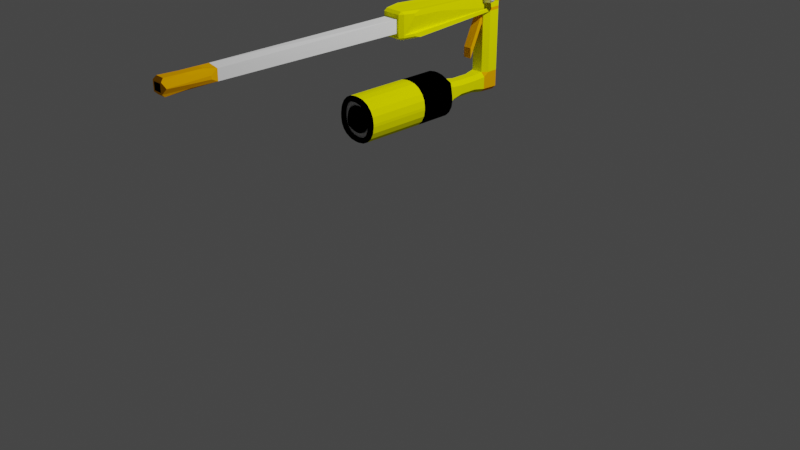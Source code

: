 # Source: not_floppy_blaster.blend  (saved by Blender 3.0.42; exported with 4.5.12 LTS)
import bpy
from mathutils import Matrix  # noqa: F401  (used for matrix-valued properties, if any)

bpy.ops.wm.read_factory_settings(use_empty=True)
scene = bpy.context.scene
scene.name = 'Scene'

# ---- collections
col_collection = bpy.data.collections.new('Collection'); scene.collection.children.link(col_collection)

# ---- materials (node trees are filled in below, after node groups)
mat_gray_plastic = bpy.data.materials.new('Gray Plastic')
mat_gray_plastic.alpha_threshold = 0.0
mat_gray_plastic.use_transparent_shadow = False
mat_gray_plastic.diffuse_color = (1.0, 1.0, 1.0, 1.0)
mat_gray_plastic.roughness = 0.0
mat_gray_plastic.specular_intensity = 0.0
mat_gray_plastic.line_color = (0.0, 0.0, 0.0, 1.0)
mat_yellow_plastic = bpy.data.materials.new('Yellow Plastic')
mat_yellow_plastic.use_transparent_shadow = False
mat_yellow_plastic.diffuse_color = (1.0, 1.0, 0.0, 1.0)
mat_yellow_plastic.roughness = 0.0
mat_yellow_plastic.specular_intensity = 0.0
mat_black_plastic = bpy.data.materials.new('Black Plastic')
mat_black_plastic.use_transparent_shadow = False
mat_black_plastic.diffuse_color = (0.0, 0.0, 0.0, 1.0)
mat_black_plastic.roughness = 0.0
mat_black_plastic.specular_intensity = 0.0
mat_orange_plastic = bpy.data.materials.new('Orange Plastic')
mat_orange_plastic.use_transparent_shadow = False
mat_orange_plastic.diffuse_color = (1.0, 0.4214, 0.0, 1.0)
mat_blue_plastic = bpy.data.materials.new('Blue Plastic')
mat_blue_plastic.use_transparent_shadow = False
mat_blue_plastic.diffuse_color = (0.0, 0.7599, 1.0, 1.0)
mat_blue_plastic.roughness = 0.0
mat_blue_plastic.specular_intensity = 0.0

# ---- material node trees

# ---- world
world_world = bpy.data.worlds.new('World'); scene.world = world_world
world_world.use_nodes = True; world_world.node_tree.nodes.clear()
_N = world_world.node_tree.nodes; _L = world_world.node_tree.links
n0 = _N.new('ShaderNodeOutputWorld'); n0.name = 'World Output'; n0.location = (300, 300)
n1 = _N.new('ShaderNodeBackground'); n1.name = 'Background'; n1.location = (10, 300)
n1.inputs[0].default_value = (0.05088, 0.05088, 0.05088, 1.0)
_L.new(n1.outputs[0], n0.inputs[0])
n0.is_active_output = True
world_world.color = (0.05088, 0.05088, 0.05088)
world_world.use_sun_shadow = False
world_world.sun_shadow_jitter_overblur = 0.0

# ---- cameras
cam_camera = bpy.data.cameras.new('Camera')
cam_camera.clip_end = 100.0
cam_camera.ortho_scale = 7.314

# ---- lights
light_light = bpy.data.lights.new('Light', 'POINT')
light_light.transmission_factor = 0.0
light_light.energy = 1000.0
light_light.shadow_soft_size = 0.1
light_light.shadow_maximum_resolution = 0.006
light_light.use_absolute_resolution = True

# ---- meshes
me_cube = bpy.data.meshes.new('Cube')
me_cube.from_pydata([(-0.08126, -0.01296, 1.31), (0.1157, -0.01296, 1.507), (-0.07162, -0.01296, 1.371), (-0.04364, -0.01296, 1.426), (-6.425e-05, -0.01296, 1.469), (0.05485, -0.01296, 1.497), (0.01803, 0.4344, 1.408), (0.1583, -0.01296, 1.507), (0.3661, -0.01296, 1.299), (0.2225, -0.01296, 1.497), (0.2805, -0.01296, 1.467), (0.3265, -0.01296, 1.421), (0.356, -0.01296, 1.364), (0.2668, 0.4344, 1.408), (0.3661, -0.01296, 1.27), (0.1558, -0.01296, 1.06), (0.3558, -0.01296, 1.205), (0.326, -0.01296, 1.146), (0.2794, -0.01296, 1.1), (0.2208, -0.01296, 1.07), (0.2668, 0.4344, 1.159), (0.1175, -0.01296, 1.06), (-0.08126, -0.01296, 1.258), (0.05605, -0.01296, 1.069), (0.0006537, -0.01296, 1.098), (-0.04331, -0.01296, 1.142), (-0.07154, -0.01296, 1.197), (0.01803, 0.4344, 1.159), (0.01567, 0.4344, 1.405), (-0.08126, 0.3582, 1.31), (0.1157, 0.3582, 1.507), (0.01984, 0.4344, 1.41), (-0.07162, 0.3582, 1.371), (0.01714, 0.4344, 1.407), (-0.04364, 0.3582, 1.426), (0.01864, 0.4344, 1.408), (-6.473e-05, 0.3582, 1.469), (0.01824, 0.4344, 1.407), (0.05485, 0.3582, 1.497), (0.01826, 0.4344, 1.408), (0.265, 0.4344, 1.409), (0.1583, 0.3582, 1.507), (0.3661, 0.3582, 1.299), (0.2677, 0.4344, 1.407), (0.2225, 0.3582, 1.497), (0.2669, 0.4344, 1.408), (0.2805, 0.3582, 1.467), (0.2665, 0.4344, 1.406), (0.3265, 0.3582, 1.421), (0.2651, 0.4344, 1.407), (0.356, 0.3582, 1.364), (0.2662, 0.4344, 1.408), (0.2676, 0.4344, 1.16), (0.3661, 0.3582, 1.27), (0.1558, 0.3582, 1.06), (0.2653, 0.4344, 1.158), (0.3558, 0.3582, 1.205), (0.2661, 0.4344, 1.159), (0.326, 0.3582, 1.146), (0.2649, 0.4344, 1.159), (0.2794, 0.3582, 1.1), (0.2665, 0.4344, 1.161), (0.2208, 0.3582, 1.07), (0.267, 0.4344, 1.159), (0.01958, 0.4344, 1.157), (0.1175, 0.3582, 1.06), (-0.08126, 0.3582, 1.258), (0.0157, 0.4344, 1.161), (0.05605, 0.3582, 1.069), (0.01816, 0.4344, 1.159), (0.0006531, 0.3582, 1.098), (0.01829, 0.4344, 1.16), (-0.04331, 0.3582, 1.142), (0.01879, 0.4344, 1.159), (-0.07154, 0.3582, 1.197), (0.01724, 0.4344, 1.159), (0.1181, -0.6895, 1.477), (0.1157, -0.6595, 1.507), (-0.05128, -0.6895, 1.308), (-0.08126, -0.6595, 1.31), (0.06423, -0.6895, 1.469), (0.05485, -0.6595, 1.497), (0.01778, -0.6895, 1.445), (-6.342e-05, -0.6595, 1.469), (-0.01908, -0.6895, 1.408), (-0.04364, -0.6595, 1.426), (-0.04275, -0.6895, 1.362), (-0.07162, -0.6595, 1.371), (0.3362, -0.6895, 1.297), (0.3661, -0.6595, 1.299), (0.156, -0.6895, 1.477), (0.1583, -0.6595, 1.507), (0.3271, -0.6895, 1.354), (0.356, -0.6595, 1.364), (0.3019, -0.6895, 1.404), (0.3265, -0.6595, 1.421), (0.2626, -0.6895, 1.443), (0.2805, -0.6595, 1.467), (0.2132, -0.6895, 1.468), (0.2225, -0.6595, 1.497), (0.1535, -0.6895, 1.09), (0.1558, -0.6595, 1.06), (0.3362, -0.6895, 1.272), (0.3661, -0.6595, 1.27), (0.2114, -0.6895, 1.099), (0.2208, -0.6595, 1.07), (0.2616, -0.6895, 1.124), (0.2795, -0.6595, 1.1), (0.3014, -0.6895, 1.164), (0.326, -0.6595, 1.146), (0.327, -0.6895, 1.214), (0.3558, -0.6595, 1.205), (-0.05128, -0.6895, 1.261), (-0.08126, -0.6595, 1.258), (0.1198, -0.6895, 1.09), (0.1175, -0.6595, 1.06), (-0.04267, -0.6895, 1.206), (-0.07154, -0.6595, 1.197), (-0.01875, -0.6895, 1.159), (-0.04331, -0.6595, 1.142), (0.0185, -0.6895, 1.122), (0.0006545, -0.6595, 1.098), (0.06543, -0.6895, 1.098), (0.05605, -0.6595, 1.069), (0.2266, 0.4344, 1.159), (0.2668, 0.4344, 1.199), (0.2668, 0.4344, 1.159), (0.2668, 0.4344, 1.367), (0.2265, 0.4344, 1.408), (0.2668, 0.4344, 1.408), (0.0584, 0.4344, 1.408), (0.01804, 0.4344, 1.367), (0.01804, 0.4344, 1.408), (0.01804, 0.4344, 1.199), (0.05832, 0.4344, 1.159), (0.01804, 0.4344, 1.159), (0.2479, 1.099, 1.218), (0.2079, 1.099, 1.178), (0.2093, 1.139, 1.217), (0.2479, 1.099, 1.389), (0.2093, 1.139, 1.39), (0.07561, 1.139, 1.39), (0.03698, 1.099, 1.389), (0.03698, 1.099, 1.218), (0.07561, 1.139, 1.217), (0.07702, 1.099, 1.178), (0.2035, 0.5047, 1.182), (0.2437, 0.5047, 1.222), (0.2437, 0.5047, 1.344), (0.2034, 0.5047, 1.385), (0.04118, 0.5047, 1.222), (0.08141, 0.5047, 1.182), (0.0815, 0.5047, 1.385), (0.04118, 0.5047, 1.344), (0.09773, 0.6332, 1.368), (0.0575, 0.6332, 1.328), (0.2274, 0.6332, 1.328), (0.1871, 0.6332, 1.368), (0.1872, 0.6332, 1.198), (0.2274, 0.6332, 1.239), (0.0575, 0.6332, 1.239), (0.09764, 0.6332, 1.198), (0.0977, 0.8146, 1.368), (0.05749, 0.8146, 1.328), (0.2274, 0.8146, 1.328), (0.1872, 0.8146, 1.368), (0.1873, 0.8146, 1.198), (0.2274, 0.8146, 1.239), (0.05749, 0.8146, 1.239), (0.09758, 0.8146, 1.198), (0.04118, 0.9346, 1.344), (0.08137, 0.9346, 1.385), (0.03975, 0.9906, 1.386), (0.2035, 0.9346, 1.385), (0.2437, 0.9346, 1.344), (0.2451, 0.9906, 1.386), (0.2437, 0.9346, 1.222), (0.2036, 0.9346, 1.182), (0.04118, 0.9346, 1.222), (0.08124, 0.9346, 1.182), (0.08137, 0.9346, 2.177), (0.03975, 0.9906, 2.179), (0.2451, 0.9906, 2.179), (0.2035, 0.9346, 2.177), (0.2093, 1.139, 2.183), (0.2479, 1.099, 2.182), (0.03698, 1.099, 2.182), (0.07561, 1.139, 2.183), (0.2035, 0.9346, 2.006), (0.08137, 0.9346, 2.006), (0.03975, 0.9906, 2.007), (0.03698, 1.099, 2.01), (0.07561, 1.139, 2.011), (0.2093, 1.139, 2.011), (0.2479, 1.099, 2.01), (0.2451, 0.9906, 2.007), (0.06736, -0.2308, 2.197), (0.2175, -0.2308, 2.197), (0.2175, -0.2308, 1.986), (0.06736, -0.2308, 1.986), (0.03698, 1.099, 2.149), (0.2093, 1.139, 2.15), (0.2451, 0.9906, 2.146), (0.03975, 0.9906, 2.146), (0.07561, 1.139, 2.15), (0.2479, 1.099, 2.149), (0.2377, -0.2308, 2.174), (0.0472, -0.2308, 2.174), (0.2175, -0.2308, 2.156), (0.06736, -0.2308, 2.156), (0.03975, 0.9906, 2.039), (0.07561, 1.139, 2.043), (0.2479, 1.099, 2.042), (0.0472, -0.2308, 2.007), (0.06736, -0.2308, 2.024), (0.03698, 1.099, 2.042), (0.2093, 1.139, 2.043), (0.2451, 0.9906, 2.039), (0.2377, -0.2308, 2.007), (0.2175, -0.2308, 2.024), (0.2674, -0.1908, 2.175), (0.2996, -0.08448, 2.174), (-0.01474, -0.08448, 2.174), (0.01749, -0.1908, 2.175), (0.01749, -0.1908, 2.008), (-0.01474, -0.08448, 2.01), (0.2674, -0.1908, 2.008), (0.2996, -0.08448, 2.01), (0.04811, -0.1998, 2.224), (0.0472, -0.2308, 2.2), (0.2377, -0.2308, 2.2), (0.2368, -0.1998, 2.224), (0.2368, -0.1998, 1.959), (0.2377, -0.2308, 1.982), (0.0472, -0.2308, 1.982), (0.04811, -0.1998, 1.959), (-0.01474, -0.08448, 2.2), (-0.01107, -0.01216, 2.222), (0.04402, -0.194, 2.224), (0.01749, -0.1908, 2.202), (0.2409, -0.194, 2.224), (0.2674, -0.1908, 2.202), (0.2959, -0.01216, 2.222), (0.2996, -0.08448, 2.2), (0.2996, -0.08448, 1.987), (0.2959, -0.01188, 1.965), (0.2407, -0.1941, 1.959), (0.2674, -0.1908, 1.983), (0.04416, -0.1941, 1.959), (0.01749, -0.1908, 1.983), (-0.01106, -0.01188, 1.965), (-0.01474, -0.08448, 1.987), (0.19, -2.668, 2.012), (0.19, -2.668, 2.169), (0.0949, -2.668, 2.169), (0.0949, -2.668, 2.012), (0.1773, -2.292, 2.023), (0.1076, -2.292, 2.023), (0.1076, -2.292, 2.157), (0.1773, -2.292, 2.157), (0.2317, -2.672, 2.088), (0.2008, -2.697, 2.04), (0.2318, -2.672, 2.092), (0.2011, -2.696, 2.141), (0.05314, -2.672, 2.093), (0.08411, -2.697, 2.14), (0.05304, -2.672, 2.089), (0.08382, -2.696, 2.04), (0.2179, -2.246, 2.064), (0.1978, -2.173, 2.026), (0.06667, -2.246, 2.083), (0.08521, -2.173, 2.044), (0.06702, -2.246, 2.117), (0.0871, -2.173, 2.155), (0.2182, -2.246, 2.097), (0.1997, -2.173, 2.136), (0.08137, 0.9346, 1.862), (0.03975, 0.9906, 1.863), (0.07561, 1.139, 1.867), (0.2479, 1.099, 1.866), (0.2035, 0.9346, 1.862), (0.03698, 1.099, 1.866), (0.2093, 1.139, 1.867), (0.2451, 0.9906, 1.863), (0.07415, 0.6881, 1.995), (0.2107, 0.6881, 1.995), (0.2035, 0.6883, 2.006), (0.08138, 0.6883, 2.006), (0.07112, -0.6895, 1.452), (0.1201, -0.6895, 1.46), (0.02889, -0.6895, 1.43), (-0.004633, -0.6895, 1.397), (-0.02615, -0.6895, 1.355), (-0.03391, -0.6895, 1.306), (0.1545, -0.6895, 1.46), (0.2066, -0.6895, 1.451), (0.2515, -0.6895, 1.428), (0.2872, -0.6895, 1.393), (0.3102, -0.6895, 1.348), (0.3184, -0.6895, 1.296), (0.205, -0.6895, 1.116), (0.1523, -0.6895, 1.107), (0.2506, -0.6895, 1.139), (0.2868, -0.6895, 1.175), (0.31, -0.6895, 1.221), (0.3184, -0.6895, 1.273), (0.1217, -0.6895, 1.107), (0.07222, -0.6895, 1.115), (0.02954, -0.6895, 1.137), (-0.004331, -0.6895, 1.171), (-0.02608, -0.6895, 1.213), (-0.03391, -0.6895, 1.263), (0.07112, -0.6895, 1.452), (0.1201, -0.6895, 1.46), (0.02889, -0.6895, 1.43), (-0.004633, -0.6895, 1.397), (-0.02615, -0.6895, 1.355), (-0.03391, -0.6895, 1.306), (0.1545, -0.6895, 1.46), (0.2066, -0.6895, 1.451), (0.2515, -0.6895, 1.428), (0.2872, -0.6895, 1.393), (0.3102, -0.6895, 1.348), (0.3184, -0.6895, 1.296), (0.205, -0.6895, 1.116), (0.1523, -0.6895, 1.107), (0.2506, -0.6895, 1.139), (0.2868, -0.6895, 1.175), (0.31, -0.6895, 1.221), (0.3184, -0.6895, 1.273), (0.1217, -0.6895, 1.107), (0.07222, -0.6895, 1.115), (0.02954, -0.6895, 1.137), (-0.004331, -0.6895, 1.171), (-0.02608, -0.6895, 1.213), (-0.03391, -0.6895, 1.263), (0.07112, -0.639, 1.452), (0.1201, -0.639, 1.46), (0.02889, -0.639, 1.43), (-0.004633, -0.639, 1.397), (-0.02615, -0.639, 1.355), (-0.03391, -0.639, 1.306), (0.1545, -0.639, 1.46), (0.2066, -0.639, 1.451), (0.2515, -0.639, 1.428), (0.2872, -0.639, 1.393), (0.3102, -0.639, 1.348), (0.3184, -0.639, 1.296), (0.205, -0.639, 1.116), (0.1523, -0.639, 1.107), (0.2506, -0.639, 1.139), (0.2868, -0.639, 1.175), (0.31, -0.639, 1.221), (0.3184, -0.639, 1.273), (0.1217, -0.639, 1.107), (0.07222, -0.639, 1.115), (0.02954, -0.639, 1.137), (-0.004331, -0.639, 1.171), (-0.02608, -0.639, 1.213), (-0.03391, -0.639, 1.263), (0.08974, -0.639, 1.407), (0.1255, -0.639, 1.412), (0.05887, -0.639, 1.391), (0.03437, -0.639, 1.366), (0.01865, -0.639, 1.336), (0.01298, -0.639, 1.3), (0.1507, -0.639, 1.412), (0.1887, -0.639, 1.406), (0.2216, -0.639, 1.389), (0.2477, -0.639, 1.363), (0.2644, -0.639, 1.331), (0.2704, -0.639, 1.293), (0.1876, -0.639, 1.161), (0.149, -0.639, 1.155), (0.2209, -0.639, 1.178), (0.2473, -0.639, 1.204), (0.2643, -0.639, 1.238), (0.2704, -0.639, 1.276), (0.1267, -0.639, 1.155), (0.09054, -0.639, 1.161), (0.05935, -0.639, 1.176), (0.0346, -0.639, 1.201), (0.0187, -0.639, 1.232), (0.01298, -0.639, 1.269), (0.1865, -2.696, 2.128), (0.1863, -2.697, 2.053), (0.09838, -2.696, 2.052), (0.0986, -2.697, 2.128), (0.1865, -0.6338, 2.128), (0.1863, -0.634, 2.053), (0.09838, -0.6338, 2.052), (0.0986, -0.634, 2.128), (0.08974, -0.6601, 1.407), (0.1091, -0.7219, 1.347), (0.1304, -0.7219, 1.35), (0.1255, -0.6601, 1.412), (0.05887, -0.6601, 1.391), (0.09566, -0.7219, 1.34), (0.03437, -0.6601, 1.366), (0.08501, -0.7219, 1.33), (0.01865, -0.6601, 1.336), (0.07817, -0.7219, 1.316), (0.01298, -0.6601, 1.3), (0.07479, -0.7219, 1.295), (0.1507, -0.6601, 1.412), (0.1458, -0.7219, 1.35), (0.1694, -0.7219, 1.347), (0.1887, -0.6601, 1.406), (0.1848, -0.7219, 1.339), (0.2216, -0.6601, 1.389), (0.197, -0.7219, 1.327), (0.2477, -0.6601, 1.363), (0.2049, -0.7219, 1.311), (0.2644, -0.6601, 1.331), (0.2086, -0.7219, 1.288), (0.2704, -0.6601, 1.293), (0.1876, -0.6601, 1.161), (0.1682, -0.7219, 1.22), (0.1442, -0.7219, 1.217), (0.149, -0.6601, 1.155), (0.2209, -0.6601, 1.178), (0.1841, -0.7219, 1.229), (0.2473, -0.6601, 1.204), (0.1967, -0.7219, 1.241), (0.2643, -0.6601, 1.238), (0.2048, -0.7219, 1.257), (0.2704, -0.6601, 1.276), (0.2086, -0.7219, 1.281), (0.1267, -0.6601, 1.155), (0.1315, -0.7219, 1.217), (0.1099, -0.7219, 1.22), (0.09054, -0.6601, 1.161), (0.09613, -0.7219, 1.227), (0.05935, -0.6601, 1.176), (0.08523, -0.7219, 1.238), (0.0346, -0.6601, 1.201), (0.07823, -0.7219, 1.252), (0.0187, -0.6601, 1.232), (0.07479, -0.7219, 1.273), (0.01298, -0.6601, 1.269), (0.08138, 0.7704, 2.006), (0.08137, 0.8525, 2.006), (0.2035, 0.8525, 2.006), (0.2035, 0.7704, 2.006), (0.1866, 0.9346, 1.986), (0.09831, 0.9346, 1.986), (0.1866, 0.9346, 1.882), (0.09831, 0.9346, 1.882), (0.1866, 0.7865, 1.659), (0.09831, 0.7865, 1.659), (0.1866, 0.7865, 1.555), (0.09831, 0.7865, 1.555), (0.3471, 0.9978, 2.151), (0.2553, 0.8879, 2.124), (0.3044, 0.8903, 2.126), (0.2505, 0.8841, 2.118), (0.2814, 0.2739, 2.165), (0.2633, 0.6323, 2.155), (0.3486, 0.8582, 2.256), (0.3427, 0.8749, 2.272), (0.3453, 0.9919, 2.174), (0.3539, 0.8647, 2.233), (0.353, 0.9811, 2.134), (0.2479, 0.9357, 2.147), (0.2479, 0.9357, 2.037), (0.3406, 0.8995, 2.214), (0.2968, 0.8902, 2.136), (0.3407, 0.8943, 2.177), (0.3573, 0.9583, 2.141), (0.2553, 0.888, 2.137), (0.2504, 0.8865, 2.138), (0.2943, 0.9386, 2.143), (0.299, 0.8675, 2.264), (0.3048, 0.9906, 2.143), (0.2991, 0.9841, 2.166), (0.3086, 0.9399, 2.15), (0.3049, 0.8508, 2.248), (0.3066, 0.8567, 2.224), (0.311, 0.9505, 2.132), (0.3192, 0.9413, 2.164), (0.3108, 0.974, 2.127), (0.2814, 0.2739, 2.153), (0.2633, 0.6323, 2.145), (0.3131, 0.9326, 2.173), (0.3145, 0.8908, 2.129), (0.333, 0.8921, 2.148), (0.2639, 0.8581, 2.226), (0.2823, 0.8526, 2.22), (0.2826, 0.8471, 2.243), (0.2689, 0.9527, 2.133), (0.2891, 0.9703, 2.123), (0.2873, 0.9465, 2.128), (0.3779, 0.9853, 2.139), (0.3969, 0.9744, 2.157), (0.3845, 0.9629, 2.146), (0.3941, 0.8801, 2.25), (0.3743, 0.8626, 2.261), (0.3818, 0.8694, 2.238), (0.258, 0.8747, 2.242), (0.2766, 0.8637, 2.26), (0.2704, 0.8862, 2.253), (0.2754, 0.9801, 2.161), (0.2832, 0.987, 2.139), (0.263, 0.9694, 2.15), (0.3725, 0.9965, 2.18), (0.391, 0.991, 2.174), (0.3719, 1.002, 2.156), (0.3698, 0.903, 2.272), (0.3683, 0.8792, 2.277), (0.3882, 0.8967, 2.267), (0.2531, 0.931, 2.111), (0.2477, 0.9357, 2.11), (0.255, 0.8928, 2.111), (0.2553, 0.8879, 2.116), (0.2506, 0.8828, 2.106), (0.2553, 0.888, 2.143), (0.2503, 0.8877, 2.148), (0.3028, 0.891, 2.144), (0.2953, 0.8955, 2.145), (0.2929, 0.8902, 2.141), (0.3207, 0.9339, 2.117), (0.312, 0.9335, 2.114), (0.3139, 0.9386, 2.118), (0.3219, 0.8957, 2.119), (0.319, 0.8908, 2.123), (0.3089, 0.8903, 2.12), (0.3134, 0.8953, 2.115), (0.3159, 0.8923, 2.155), (0.3084, 0.8967, 2.153), (0.3087, 0.8913, 2.147), (0.3439, 0.9351, 2.141), (0.3386, 0.9348, 2.133), (0.3374, 0.9399, 2.138), (0.3442, 0.8969, 2.143), (0.3397, 0.892, 2.145), (0.3339, 0.8916, 2.137), (0.3391, 0.8966, 2.135), (0.3215, 0.8938, 2.172), (0.3176, 0.8981, 2.166), (0.3204, 0.8925, 2.162), (0.3514, 0.9347, 2.177), (0.3531, 0.9362, 2.168), (0.3488, 0.9413, 2.171), (0.3531, 0.8996, 2.18), (0.3482, 0.8946, 2.179), (0.3466, 0.893, 2.168), (0.3525, 0.8979, 2.17), (0.3118, 0.8978, 2.207), (0.3168, 0.8985, 2.203), (0.353, 0.9355, 2.18), (0.3516, 0.9436, 2.172), (0.3518, 0.9002, 2.217), (0.3436, 0.9023, 2.208), (0.3486, 0.9069, 2.205), (0.3067, 0.8909, 2.139), (0.3149, 0.8914, 2.145), (0.3217, 0.8922, 2.153), (0.3268, 0.8926, 2.163), (0.328, 0.894, 2.174), (0.3233, 0.8994, 2.204), (0.3216, 0.8984, 2.21), (0.2479, 0.9357, 2.138), (0.2991, 0.9386, 2.137), (0.3156, 0.9399, 2.147), (0.3264, 0.9413, 2.166), (0.3225, 0.9353, 2.173), (0.3269, 0.8915, 2.14), (0.3392, 0.8929, 2.166), (0.3361, 0.9012, 2.207), (0.2478, 0.9357, 2.121), (0.3084, 0.9386, 2.125), (0.3294, 0.9399, 2.141), (0.3405, 0.9413, 2.169), (0.3408, 0.9405, 2.172), (0.3057, 0.9859, 2.164), (0.31, 0.9907, 2.147), (0.3397, 0.9917, 2.17), (0.341, 0.996, 2.153), (0.3065, 0.9824, 2.163), (0.3088, 0.9815, 2.161), (0.3123, 0.9854, 2.148), (0.3107, 0.9872, 2.146), (0.3404, 0.9881, 2.169), (0.3393, 0.9867, 2.167), (0.3403, 0.9902, 2.153), (0.3417, 0.9925, 2.152), (0.1865, -2.553, 2.128), (0.1863, -2.553, 2.053), (0.09838, -2.553, 2.052), (0.0986, -2.553, 2.128), (0.1836, -2.478, 2.018), (0.1013, -2.478, 2.018), (0.1013, -2.478, 2.163), (0.1836, -2.478, 2.163), (0.2247, -2.457, 2.075), (0.1993, -2.432, 2.033), (0.05992, -2.457, 2.086), (0.08452, -2.432, 2.042), (0.06014, -2.457, 2.105), (0.08562, -2.432, 2.148), (0.225, -2.457, 2.094), (0.2004, -2.432, 2.138)], [], [(87, 2, 0, 79), (3, 34, 32, 2), (133, 131, 153, 150), (1, 30, 38, 5), (111, 16, 14, 103), (146, 151, 161, 158), (44, 9, 10, 46), (177, 179, 145, 137), (144, 141, 140, 138), (225, 251, 249, 224), (104, 106, 302, 300), (7, 91, 99, 9), (17, 58, 56, 16), (2, 32, 29, 0), (4, 36, 34, 3), (5, 38, 36, 4), (40, 45, 13), (1, 7, 41, 30), (39, 31, 6), (37, 39, 6), (35, 37, 6), (33, 35, 6), (22, 0, 29, 66), (7, 1, 77, 91), (83, 4, 3, 85), (85, 3, 2, 87), (12, 93, 89, 8), (0, 22, 113, 79), (175, 174, 176, 136, 139), (41, 7, 9, 44), (46, 10, 11, 48), (48, 11, 12, 50), (52, 57, 20), (53, 42, 8, 14), (50, 12, 8, 42), (45, 47, 13), (47, 49, 13), (49, 51, 13), (51, 43, 13), (11, 95, 93, 12), (101, 15, 19, 105), (9, 99, 97, 10), (10, 97, 95, 11), (14, 8, 89, 103), (124, 134, 151, 146), (16, 56, 53, 14), (18, 60, 58, 17), (19, 62, 60, 18), (64, 69, 27), (15, 21, 65, 54), (63, 55, 20), (61, 63, 20), (59, 61, 20), (57, 59, 20), (15, 54, 62, 19), (21, 15, 101, 115), (107, 18, 17, 109), (109, 17, 16, 111), (26, 117, 113, 22), (105, 19, 18, 107), (81, 5, 4, 83), (65, 21, 23, 68), (70, 24, 25, 72), (72, 25, 26, 74), (68, 23, 24, 70), (74, 26, 22, 66), (69, 71, 27), (71, 73, 27), (73, 75, 27), (75, 67, 27), (25, 119, 117, 26), (20, 55, 64, 27, 135, 134, 124, 126), (23, 123, 121, 24), (24, 121, 119, 25), (21, 115, 123, 23), (130, 128, 149, 152), (29, 32, 33, 28), (32, 34, 35, 33), (34, 36, 37, 35), (36, 38, 39, 37), (38, 30, 31, 39), (41, 44, 45, 40), (44, 46, 47, 45), (46, 48, 49, 47), (48, 50, 51, 49), (50, 42, 43, 51), (40, 31, 30, 41), (53, 56, 57, 52), (56, 58, 59, 57), (58, 60, 61, 59), (60, 62, 63, 61), (62, 54, 55, 63), (52, 43, 42, 53), (65, 68, 69, 64), (68, 70, 71, 69), (70, 72, 73, 71), (72, 74, 75, 73), (74, 66, 67, 75), (64, 55, 54, 65), (28, 67, 66, 29), (28, 33, 6), (80, 76, 77, 81), (82, 80, 81, 83), (84, 82, 83, 85), (86, 84, 85, 87), (78, 86, 87, 79), (90, 98, 99, 91), (98, 96, 97, 99), (96, 94, 95, 97), (94, 92, 93, 95), (92, 88, 89, 93), (76, 90, 91, 77), (104, 100, 101, 105), (106, 104, 105, 107), (108, 106, 107, 109), (110, 108, 109, 111), (102, 110, 111, 103), (88, 102, 103, 89), (114, 122, 123, 115), (122, 120, 121, 123), (120, 118, 119, 121), (118, 116, 117, 119), (116, 112, 113, 117), (112, 78, 79, 113), (100, 114, 115, 101), (77, 1, 5, 81), (13, 43, 52, 20, 126, 125, 127, 129), (6, 31, 40, 13, 129, 128, 130, 132), (27, 67, 28, 6, 132, 131, 133, 135), (148, 147, 159, 156), (152, 149, 157, 154), (150, 153, 155, 160), (154, 157, 165, 162), (162, 165, 173, 171), (158, 161, 169, 166), (160, 155, 163, 168), (156, 159, 167, 164), (166, 169, 179, 177), (168, 163, 170, 178), (164, 167, 176, 174), (178, 170, 172, 142, 143), (124, 125, 126), (127, 128, 129), (130, 131, 132), (133, 134, 135), (136, 137, 138), (143, 144, 145), (170, 171, 172), (173, 174, 175), (138, 140, 139, 136), (141, 144, 143, 142), (137, 145, 144, 138), (151, 134, 133, 150), (177, 137, 136, 176), (130, 152, 153, 131), (127, 148, 149, 128), (161, 151, 150, 160), (124, 146, 147, 125), (152, 154, 155, 153), (148, 156, 157, 149), (146, 158, 159, 147), (169, 161, 160, 168), (154, 162, 163, 155), (156, 164, 165, 157), (158, 166, 167, 159), (179, 169, 168, 178), (162, 171, 170, 163), (164, 174, 173, 165), (166, 177, 176, 167), (145, 179, 178, 143), (127, 125, 147, 148), (187, 186, 181, 180, 183, 182, 185, 184), (204, 200, 186, 187), (205, 201, 184, 185), (200, 203, 181, 186), (206, 230, 197, 208), (201, 204, 187, 184), (202, 205, 185, 182), (283, 279, 194, 195), (282, 278, 192, 193), (280, 283, 195, 188), (281, 277, 190, 191), (279, 282, 193, 194), (278, 281, 191, 192), (277, 276, 189, 190), (229, 207, 209, 196), (244, 227, 226, 247), (284, 285, 232, 235), (206, 220, 241, 230), (221, 243, 241, 220), (188, 195, 245, 246, 232, 285), (218, 226, 220, 206), (180, 181, 237, 238, 228), (209, 208, 197, 196), (233, 218, 219, 198), (190, 189, 284, 235, 248, 250), (234, 233, 198, 199), (218, 206, 208, 219), (223, 207, 229, 239), (593, 592, 254, 253), (182, 183, 231, 240, 242), (203, 210, 225, 222), (481, 456, 221), (532, 571, 572, 542), (216, 211, 204, 201), (215, 210, 203, 200), (212, 216, 201, 205), (211, 215, 200, 204), (192, 191, 215, 211), (194, 193, 216, 212), (191, 190, 210, 215), (193, 192, 211, 216), (195, 194, 212, 217), (236, 222, 223, 239), (249, 234, 213, 224), (213, 234, 199, 214), (199, 198, 219, 214), (233, 247, 226, 218), (207, 213, 214, 209), (224, 213, 207, 223), (591, 590, 252, 255), (219, 208, 275, 269), (597, 271, 257, 591), (601, 275, 259, 593), (471, 518, 528, 475), (210, 190, 250, 251, 225), (470, 455, 453, 469), (181, 203, 222, 236, 237), (222, 225, 224, 223), (195, 217, 464, 227, 244, 245), (230, 229, 196, 197), (229, 230, 231, 228), (233, 234, 235, 232), (242, 240, 241, 243), (250, 248, 249, 251), (238, 237, 236, 239), (246, 245, 244, 247), (239, 229, 228, 238), (230, 241, 240, 231), (232, 246, 247, 233), (248, 235, 234, 249), (183, 180, 228, 231), (258, 259, 275, 273), (209, 214, 271, 273), (592, 258, 273, 599), (594, 600, 262, 260), (261, 267, 255, 252), (256, 257, 271, 269), (598, 596, 266, 264), (253, 254, 265, 263), (208, 209, 273, 275), (214, 219, 269, 271), (261, 263, 384, 385), (594, 260, 261, 595), (596, 270, 271, 597), (598, 264, 265, 599), (600, 274, 275, 601), (269, 275, 274, 268), (263, 261, 260, 262), (264, 266, 267, 265), (273, 271, 270, 272), (595, 261, 252, 590), (171, 173, 280, 276), (172, 171, 276, 277), (141, 142, 281, 278), (139, 140, 282, 279), (142, 172, 277, 281), (173, 175, 283, 280), (140, 141, 278, 282), (175, 139, 279, 283), (189, 188, 285, 284), (188, 189, 441, 440, 287, 286, 443, 442), (301, 300, 324, 325), (98, 90, 294, 295), (90, 76, 289, 294), (116, 118, 309, 310), (114, 100, 301, 306), (110, 102, 305, 304), (84, 86, 292, 291), (92, 94, 297, 298), (120, 122, 307, 308), (106, 108, 303, 302), (80, 82, 290, 288), (96, 98, 295, 296), (100, 104, 300, 301), (102, 88, 299, 305), (112, 116, 310, 311), (86, 78, 293, 292), (88, 92, 298, 299), (118, 120, 308, 309), (108, 110, 304, 303), (82, 84, 291, 290), (94, 96, 296, 297), (76, 80, 288, 289), (122, 114, 306, 307), (78, 112, 311, 293), (313, 312, 336, 337), (292, 293, 317, 316), (309, 308, 332, 333), (300, 302, 326, 324), (295, 294, 318, 319), (310, 309, 333, 334), (302, 303, 327, 326), (296, 295, 319, 320), (311, 310, 334, 335), (303, 304, 328, 327), (297, 296, 320, 321), (293, 311, 335, 317), (289, 288, 312, 313), (304, 305, 329, 328), (298, 297, 321, 322), (306, 301, 325, 330), (288, 290, 314, 312), (305, 299, 323, 329), (299, 298, 322, 323), (290, 291, 315, 314), (307, 306, 330, 331), (294, 289, 313, 318), (291, 292, 316, 315), (308, 307, 331, 332), (340, 341, 365, 364), (328, 329, 353, 352), (322, 321, 345, 346), (330, 325, 349, 354), (312, 314, 338, 336), (329, 323, 347, 353), (323, 322, 346, 347), (314, 315, 339, 338), (331, 330, 354, 355), (318, 313, 337, 342), (315, 316, 340, 339), (332, 331, 355, 356), (325, 324, 348, 349), (316, 317, 341, 340), (333, 332, 356, 357), (324, 326, 350, 348), (319, 318, 342, 343), (334, 333, 357, 358), (326, 327, 351, 350), (320, 319, 343, 344), (335, 334, 358, 359), (327, 328, 352, 351), (321, 320, 344, 345), (317, 335, 359, 341), (379, 378, 428, 431), (357, 356, 380, 381), (348, 350, 374, 372), (343, 342, 366, 367), (358, 357, 381, 382), (350, 351, 375, 374), (344, 343, 367, 368), (359, 358, 382, 383), (351, 352, 376, 375), (345, 344, 368, 369), (341, 359, 383, 365), (337, 336, 360, 361), (352, 353, 377, 376), (346, 345, 369, 370), (354, 349, 373, 378), (336, 338, 362, 360), (353, 347, 371, 377), (347, 346, 370, 371), (338, 339, 363, 362), (355, 354, 378, 379), (342, 337, 361, 366), (339, 340, 364, 363), (356, 355, 379, 380), (349, 348, 372, 373), (360, 362, 396, 392), (371, 370, 413, 415), (374, 375, 422, 420), (366, 361, 395, 404), (373, 372, 416, 419), (377, 371, 415, 426), (363, 364, 400, 398), (380, 379, 431, 433), (362, 363, 398, 396), (364, 365, 402, 400), (381, 380, 433, 435), (372, 374, 420, 416), (365, 383, 439, 402), (382, 381, 435, 437), (378, 373, 419, 428), (368, 367, 407, 409), (383, 382, 437, 439), (375, 376, 424, 422), (369, 368, 409, 411), (376, 377, 426, 424), (370, 369, 411, 413), (367, 366, 404, 407), (418, 417, 421, 423, 425, 427, 414, 412, 410, 408, 406, 405, 394, 393, 397, 399, 401, 403, 438, 436, 434, 432, 430, 429), (387, 386, 390, 391), (265, 267, 386, 387), (263, 265, 387, 384), (267, 261, 385, 386), (388, 391, 589, 586), (386, 385, 389, 390), (385, 384, 388, 389), (384, 387, 391, 388), (393, 394, 395, 392), (397, 393, 392, 396), (399, 397, 396, 398), (401, 399, 398, 400), (403, 401, 400, 402), (405, 406, 407, 404), (406, 408, 409, 407), (408, 410, 411, 409), (410, 412, 413, 411), (412, 414, 415, 413), (394, 405, 404, 395), (417, 418, 419, 416), (421, 417, 416, 420), (423, 421, 420, 422), (425, 423, 422, 424), (427, 425, 424, 426), (414, 427, 426, 415), (429, 430, 431, 428), (430, 432, 433, 431), (432, 434, 435, 433), (434, 436, 437, 435), (436, 438, 439, 437), (438, 403, 402, 439), (418, 429, 428, 419), (361, 360, 392, 395), (188, 189, 445, 444), (445, 447, 451, 449), (189, 276, 447, 445), (280, 188, 444, 446), (276, 280, 446, 447), (449, 451, 450, 448), (444, 445, 449, 448), (446, 444, 448, 450), (447, 446, 450, 451), (559, 568, 465, 560), (477, 461, 458, 476), (466, 454, 484, 554), (550, 573, 468, 494), (463, 516, 518, 471), (560, 465, 461, 477), (453, 513, 525, 454), (482, 457, 456, 481), (561, 463, 471, 562), (522, 570, 571, 532), (464, 217, 212, 205, 202, 561, 569, 455, 470, 482, 481, 221, 220, 226, 227), (470, 516, 457, 482), (512, 510, 521, 526), (511, 569, 570, 522), (562, 471, 475, 563), (202, 182, 242, 243, 221, 456, 457, 516, 463), (460, 576, 574, 474, 501, 500, 472, 459, 507, 504), (202, 463, 561), (479, 538, 547, 483), (523, 520, 531, 536), (475, 528, 538, 479), (484, 524, 535, 566), (483, 547, 487, 491), (485, 534, 545, 567), (563, 475, 479, 564), (533, 530, 541, 546), (467, 544, 552, 568), (564, 479, 483, 565), (543, 540, 549, 553), (480, 490, 502, 473), (551, 550, 494, 497), (489, 486, 498, 503), (548, 559, 560, 547), (565, 483, 491, 478), (495, 493, 505, 509), (458, 496, 508, 459), (486, 487, 488), (489, 490, 491), (492, 493, 494), (495, 496, 497), (498, 499, 500), (501, 502, 503), (504, 505, 506), (507, 508, 509), (486, 489, 491, 487), (462, 492, 494, 468), (493, 495, 497, 494), (461, 497, 496, 458), (500, 501, 503, 498), (460, 504, 506, 452), (504, 507, 509, 505), (459, 508, 507), (495, 509, 508, 496), (498, 486, 488, 499), (489, 503, 502, 490), (505, 493, 492, 506), (465, 551, 497, 461), (512, 513, 514), (517, 518, 519), (520, 521, 522), (523, 524, 525, 526), (527, 528, 529), (530, 531, 532), (533, 534, 535, 536), (537, 538, 539), (540, 541, 542), (543, 544, 545, 546), (551, 552, 553), (510, 512, 514, 511), (455, 514, 513, 453), (520, 523, 526, 521), (454, 525, 524, 484), (521, 510, 511, 522), (515, 519, 518, 516), (512, 526, 525, 513), (530, 533, 536, 531), (566, 535, 534, 485), (523, 536, 535, 524), (528, 518, 517, 529), (531, 520, 522, 532), (540, 543, 546, 541), (567, 545, 544, 467), (532, 542, 541, 530), (545, 534, 533, 546), (527, 539, 538, 528), (550, 551, 553, 549), (568, 552, 551, 465), (542, 550, 549, 540), (552, 544, 543, 553), (537, 548, 547, 538), (492, 462, 452, 506), (539, 557, 558, 537), (529, 555, 556, 527), (519, 466, 554, 517), (516, 470, 469, 515), (547, 560, 477, 487), (499, 472, 500), (501, 474, 473, 502), (487, 477, 476, 488), (490, 480, 478, 491), (488, 476, 472, 499), (573, 565, 478, 468), (462, 480, 473, 452), (572, 564, 565, 573), (537, 558, 559, 548), (571, 563, 564, 572), (527, 556, 557, 539), (517, 554, 555, 529), (455, 569, 511, 514), (570, 562, 563, 571), (542, 572, 573, 550), (569, 561, 562, 570), (557, 567, 467, 558), (515, 469, 466, 519), (555, 566, 485, 556), (452, 473, 575, 577), (480, 462, 468, 478), (476, 458, 459, 472), (558, 467, 568, 559), (556, 485, 567, 557), (554, 484, 566, 555), (469, 453, 454, 466), (577, 575, 581, 585), (460, 452, 577, 576), (473, 474, 574, 575), (574, 576, 582, 578), (576, 577, 585, 582), (579, 583, 584, 580), (579, 580, 581, 578), (578, 582, 583, 579), (585, 581, 580, 584), (582, 585, 584, 583), (575, 574, 578, 581), (588, 587, 586, 589), (391, 390, 588, 589), (390, 389, 587, 588), (389, 388, 586, 587), (269, 595, 590, 256), (262, 600, 601, 263), (272, 598, 599, 273), (266, 596, 597, 267), (268, 594, 595, 269), (272, 270, 596, 598), (268, 274, 600, 594), (254, 592, 599, 265), (263, 601, 593, 253), (267, 597, 591, 255), (257, 256, 590, 591), (259, 258, 592, 593)])
me_cube.polygons.foreach_set('material_index', [1, 2, 1, 2, 1, 1, 2, 3, 3, 1, 2, 1, 2, 2, 2, 2, 0, 2, 0, 0, 0, 0, 2, 1, 1, 1, 1, 1, 3, 2, 2, 2, 0, 2, 2, 0, 0, 0, 0, 1, 1, 1, 1, 1, 1, 2, 2, 2, 0, 2, 0, 0, 2, 2, 2, 1, 1, 1, 1, 1, 1, 2, 2, 2, 2, 2, 0, 0, 0, 2, 1, 2, 1, 1, 1, 1, 2, 2, 2, 2, 2, 2, 2, 2, 2, 2, 2, 2, 2, 2, 2, 2, 2, 2, 2, 2, 2, 2, 2, 2, 2, 2, 2, 2, 2, 2, 2, 2, 2, 2, 2, 2, 2, 2, 2, 2, 2, 2, 2, 2, 2, 2, 2, 2, 2, 1, 2, 2, 2, 1, 1, 1, 1, 1, 1, 1, 1, 1, 1, 1, 3, 2, 2, 2, 2, 3, 3, 3, 3, 3, 3, 3, 1, 3, 1, 1, 1, 1, 1, 1, 1, 1, 1, 1, 1, 1, 1, 1, 1, 3, 1, 3, 3, 3, 3, 1, 3, 3, 1, 1, 1, 1, 1, 1, 1, 1, 1, 1, 1, 1, 1, 1, 1, 1, 1, 1, 1, 1, 1, 3, 1, 1, 1, 0, 2, 1, 3, 3, 3, 3, 3, 3, 3, 1, 1, 1, 1, 1, 1, 1, 3, 0, 3, 3, 0, 1, 0, 1, 1, 1, 1, 1, 1, 1, 1, 1, 1, 1, 1, 1, 1, 1, 3, 0, 3, 3, 3, 3, 3, 3, 0, 0, 3, 3, 3, 3, 3, 3, 3, 3, 3, 3, 1, 1, 1, 1, 1, 1, 1, 1, 1, 0, 0, 2, 2, 2, 2, 2, 2, 2, 2, 2, 2, 2, 2, 2, 2, 2, 2, 2, 2, 2, 2, 2, 2, 2, 2, 0, 0, 0, 0, 0, 0, 0, 0, 0, 0, 0, 0, 0, 0, 0, 0, 0, 0, 0, 0, 0, 0, 0, 0, 2, 2, 2, 2, 2, 2, 2, 2, 2, 2, 2, 2, 2, 2, 2, 2, 2, 2, 2, 2, 2, 2, 2, 2, 0, 0, 0, 0, 0, 0, 0, 0, 0, 0, 0, 0, 0, 0, 0, 0, 0, 0, 0, 0, 0, 0, 0, 2, 2, 2, 2, 2, 2, 2, 2, 2, 2, 2, 2, 2, 2, 2, 2, 2, 2, 2, 2, 2, 2, 2, 2, 3, 3, 3, 0, 2, 2, 2, 2, 2, 2, 2, 2, 2, 2, 2, 2, 2, 2, 2, 2, 2, 2, 2, 2, 2, 2, 2, 2, 2, 2, 2, 2, 1, 3, 1, 1, 1, 3, 3, 3, 3, 0, 3, 0, 3, 0, 3, 0, 1, 0, 0, 1, 1, 0, 0, 0, 1, 2, 0, 0, 0, 0, 0, 3, 0, 0, 0, 0, 0, 0, 3, 3, 3, 0, 3, 3, 3, 3, 3, 3, 3, 3, 3, 3, 3, 3, 3, 3, 3, 3, 3, 3, 3, 3, 3, 3, 3, 3, 0, 0, 0, 0, 0, 0, 0, 0, 0, 0, 0, 0, 0, 0, 0, 0, 0, 0, 0, 0, 0, 0, 0, 0, 0, 0, 0, 0, 0, 0, 0, 0, 0, 3, 0, 0, 0, 0, 3, 3, 3, 3, 3, 3, 3, 3, 0, 0, 0, 0, 0, 0, 0, 0, 0, 0, 0, 0, 3, 3, 3, 0, 0, 0, 0, 4, 3, 3, 0, 4, 4, 4, 4, 4, 4, 4, 2, 0, 0, 0, 3, 3, 3, 3, 3, 3, 3, 3, 3, 3, 3, 3])
_uv = me_cube.uv_layers.new(name='UVMap')
_uv.uv.foreach_set('vector', [0.5489, 0.5, 0.5489, 0.5, 0.5149, 0.5, 0.5149, 0.5, 0.5796, 0.5, 0.5796, 0.7074, 0.5489, 0.7074, 0.5489, 0.5, 0.4155, 0.75, 0.5844, 0.75, 0.5752, 0.75, 0.4247, 0.75, 0.7351, 0.5, 0.7351, 0.7074, 0.7011, 0.7074, 0.7011, 0.5, 0.4562, 0.25, 0.4562, 0.25, 0.4925, 0.25, 0.4925, 0.25, 0.1747, 0.75, 0.3253, 0.75, 0.3159, 0.75, 0.1841, 0.75, 0.7948, 0.7074, 0.7948, 0.5, 0.8271, 0.5, 0.8271, 0.7074, 0.1744, 0.75, 0.3256, 0.75, 0.3274, 0.75, 0.1726, 0.75, 0.4215, 0.7965, 0.625, 0.7965, 0.625, 0.9535, 0.4215, 0.9535, 0.625, 0.75, 0.625, 0.75, 0.6255, 0.75, 0.6255, 0.75, 0.3969, 0.3364, 0.4112, 0.3084, 0.4112, 0.3084, 0.3969, 0.3364, 0.7589, 0.5, 0.7589, 0.5, 0.7948, 0.5, 0.7948, 0.5, 0.4234, 0.25, 0.4234, 0.04258, 0.4562, 0.04258, 0.4562, 0.25, 0.5489, 0.5, 0.5489, 0.7074, 0.5149, 0.7074, 0.5149, 0.5, 0.6704, 0.5, 0.6704, 0.7074, 0.5796, 0.7074, 0.5796, 0.5, 0.7011, 0.5, 0.7011, 0.7074, 0.6704, 0.7074, 0.6704, 0.5, 0.5704, 0.0, 0.5695, 0.0, 0.5695, 0.0, 0.7351, 0.5, 0.7589, 0.5, 0.7589, 0.7074, 0.7351, 0.7074, 0.625, 0.75, 0.625, 0.75, 0.625, 0.75, 0.6252, 0.75, 0.625, 0.75, 0.625, 0.75, 0.6254, 0.75, 0.6252, 0.75, 0.625, 0.75, 0.6242, 0.75, 0.6254, 0.75, 0.625, 0.75, 0.486, 0.5, 0.5149, 0.5, 0.5149, 0.7074, 0.486, 0.7074, 0.7589, 0.5, 0.7351, 0.5, 0.7351, 0.5, 0.7589, 0.5, 0.6704, 0.5, 0.6704, 0.5, 0.5796, 0.5, 0.5796, 0.5, 0.5796, 0.5, 0.5796, 0.5, 0.5489, 0.5, 0.5489, 0.5, 0.5448, 0.25, 0.5448, 0.25, 0.5089, 0.25, 0.5089, 0.25, 0.5149, 0.5, 0.486, 0.5, 0.486, 0.5, 0.5149, 0.5, 0.625, 0.0, 0.5754, 0.0, 0.4244, 0.0, 0.4226, 0.0, 0.625, 0.0, 0.7589, 0.7074, 0.7589, 0.5, 0.7948, 0.5, 0.7948, 0.7074, 0.625, 0.04258, 0.625, 0.25, 0.5771, 0.25, 0.5771, 0.04258, 0.5771, 0.04258, 0.5771, 0.25, 0.5448, 0.25, 0.5448, 0.04258, 0.1801, 0.75, 0.1809, 0.75, 0.1805, 0.75, 0.4925, 0.04258, 0.5089, 0.04258, 0.5089, 0.25, 0.4925, 0.25, 0.5448, 0.04258, 0.5448, 0.25, 0.5089, 0.25, 0.5089, 0.04258, 0.5695, 0.0, 0.5686, 0.0, 0.5695, 0.0, 0.5686, 0.0, 0.5693, 0.0, 0.5695, 0.0, 0.5693, 0.0, 0.5697, 0.0, 0.5695, 0.0, 0.5697, 0.0, 0.569, 0.0, 0.5695, 0.0, 0.5771, 0.25, 0.5771, 0.25, 0.5448, 0.25, 0.5448, 0.25, 0.2425, 0.5, 0.2425, 0.5, 0.2062, 0.5, 0.2062, 0.5, 0.7948, 0.5, 0.7948, 0.5, 0.8271, 0.5, 0.8271, 0.5, 0.625, 0.25, 0.625, 0.25, 0.5771, 0.25, 0.5771, 0.25, 0.4925, 0.25, 0.5089, 0.25, 0.5089, 0.25, 0.4925, 0.25, 0.1655, 0.75, 0.3345, 0.75, 0.3253, 0.75, 0.1747, 0.75, 0.4562, 0.25, 0.4562, 0.04258, 0.4925, 0.04258, 0.4925, 0.25, 0.1734, 0.5, 0.1734, 0.7074, 0.125, 0.7074, 0.125, 0.5, 0.2062, 0.5, 0.2062, 0.7074, 0.1734, 0.7074, 0.1734, 0.5, 0.3733, 0.75, 0.3748, 0.75, 0.375, 0.75, 0.2425, 0.5, 0.264, 0.5, 0.264, 0.7074, 0.2425, 0.7074, 0.1804, 0.75, 0.1813, 0.75, 0.1805, 0.75, 0.1807, 0.75, 0.1804, 0.75, 0.1805, 0.75, 0.1815, 0.75, 0.1807, 0.75, 0.1805, 0.75, 0.1809, 0.75, 0.1815, 0.75, 0.1805, 0.75, 0.2425, 0.5, 0.2425, 0.7074, 0.2062, 0.7074, 0.2062, 0.5, 0.264, 0.5, 0.2425, 0.5, 0.2425, 0.5, 0.264, 0.5, 0.1734, 0.5, 0.1734, 0.5, 0.125, 0.5, 0.125, 0.5, 0.4234, 0.25, 0.4234, 0.25, 0.4562, 0.25, 0.4562, 0.25, 0.4517, 0.5, 0.4517, 0.5, 0.486, 0.5, 0.486, 0.5, 0.2062, 0.5, 0.2062, 0.5, 0.1734, 0.5, 0.1734, 0.5, 0.7011, 0.5, 0.7011, 0.5, 0.6704, 0.5, 0.6704, 0.5, 0.264, 0.7074, 0.264, 0.5, 0.2983, 0.5, 0.2983, 0.7074, 0.3292, 0.7074, 0.3292, 0.5, 0.4208, 0.5, 0.4208, 0.7074, 0.4208, 0.7074, 0.4208, 0.5, 0.4517, 0.5, 0.4517, 0.7074, 0.2983, 0.7074, 0.2983, 0.5, 0.3292, 0.5, 0.3292, 0.7074, 0.4517, 0.7074, 0.4517, 0.5, 0.486, 0.5, 0.486, 0.7074, 0.3748, 0.75, 0.3757, 0.75, 0.375, 0.75, 0.3757, 0.75, 0.3753, 0.75, 0.375, 0.75, 0.3753, 0.75, 0.375, 0.75, 0.375, 0.75, 0.375, 0.75, 0.375, 0.75, 0.375, 0.75, 0.4208, 0.5, 0.4208, 0.5, 0.4517, 0.5, 0.4517, 0.5, 0.125, 0.75, 0.1266, 0.75, 0.3733, 0.75, 0.375, 0.75, 0.375, 0.75, 0.3345, 0.75, 0.1655, 0.75, 0.125, 0.75, 0.2983, 0.5, 0.2983, 0.5, 0.3292, 0.5, 0.3292, 0.5, 0.3292, 0.5, 0.3292, 0.5, 0.4208, 0.5, 0.4208, 0.5, 0.264, 0.5, 0.264, 0.5, 0.2983, 0.5, 0.2983, 0.5, 0.6656, 0.75, 0.8344, 0.75, 0.8252, 0.75, 0.6748, 0.75, 0.5149, 0.7074, 0.5489, 0.7074, 0.6242, 0.75, 0.6224, 0.75, 0.5489, 0.7074, 0.5796, 0.7074, 0.6254, 0.75, 0.6242, 0.75, 0.5796, 0.75, 0.604, 0.75, 0.6252, 0.75, 0.6254, 0.75, 0.604, 0.75, 0.6196, 0.75, 0.625, 0.75, 0.6252, 0.75, 0.6196, 0.75, 0.625, 0.75, 0.625, 0.75, 0.625, 0.75, 0.625, 0.0, 0.6193, 0.0, 0.5695, 0.0, 0.5704, 0.0, 0.6193, 0.0, 0.6028, 0.0, 0.5686, 0.0, 0.5695, 0.0, 0.6028, 0.0, 0.5771, 0.0, 0.5693, 0.0, 0.5686, 0.0, 0.5771, 0.04258, 0.5448, 0.04258, 0.5697, 0.0, 0.5693, 0.0, 0.5448, 0.04258, 0.5089, 0.04258, 0.569, 0.0, 0.5697, 0.0, 0.8731, 0.75, 0.627, 0.75, 0.7351, 0.7074, 0.7589, 0.7074, 0.125, 0.75, 0.1308, 0.75, 0.1809, 0.75, 0.1801, 0.75, 0.4562, 0.04258, 0.4234, 0.04258, 0.4234, 0.0, 0.4234, 0.0, 0.125, 0.7074, 0.1734, 0.7074, 0.1485, 0.75, 0.15, 0.75, 0.1734, 0.7074, 0.2062, 0.7074, 0.1804, 0.75, 0.1807, 0.75, 0.2062, 0.7074, 0.2425, 0.7074, 0.1813, 0.75, 0.1804, 0.75, 0.3759, 0.0, 0.6241, 0.0, 0.5089, 0.04258, 0.4925, 0.04258, 0.264, 0.7074, 0.2983, 0.7074, 0.3748, 0.75, 0.3733, 0.75, 0.2983, 0.7074, 0.3292, 0.7074, 0.3757, 0.75, 0.3748, 0.75, 0.3292, 0.7074, 0.4208, 0.7074, 0.3744, 0.75, 0.3757, 0.75, 0.3538, 0.75, 0.3696, 0.75, 0.375, 0.75, 0.3753, 0.75, 0.3696, 0.75, 0.375, 0.75, 0.375, 0.75, 0.375, 0.75, 0.3733, 0.75, 0.1266, 0.75, 0.2425, 0.7074, 0.264, 0.7074, 0.6224, 0.75, 0.3776, 0.75, 0.486, 0.7074, 0.5149, 0.7074, 0.6224, 0.75, 0.6242, 0.75, 0.625, 0.75, 0.6035, 0.4187, 0.6082, 0.3886, 0.625, 0.3899, 0.6196, 0.4239, 0.5903, 0.4447, 0.6035, 0.4187, 0.6196, 0.4239, 0.604, 0.4546, 0.5697, 0.4653, 0.5903, 0.4447, 0.604, 0.4546, 0.5796, 0.479, 0.5437, 0.4785, 0.5697, 0.4653, 0.5796, 0.479, 0.5489, 0.4946, 0.5136, 0.4832, 0.5437, 0.4785, 0.5489, 0.4946, 0.5149, 0.5, 0.6082, 0.3674, 0.6032, 0.3355, 0.6193, 0.3302, 0.625, 0.3661, 0.6032, 0.3355, 0.5891, 0.3078, 0.6028, 0.2979, 0.6193, 0.3302, 0.5891, 0.3078, 0.5672, 0.2859, 0.5771, 0.2722, 0.6028, 0.2979, 0.5672, 0.2859, 0.5395, 0.2718, 0.5448, 0.2557, 0.5771, 0.2722, 0.5395, 0.2718, 0.5076, 0.2668, 0.5089, 0.25, 0.5448, 0.2557, 0.6082, 0.3886, 0.6082, 0.3674, 0.625, 0.3661, 0.625, 0.3899, 0.3969, 0.3364, 0.3918, 0.3688, 0.375, 0.3675, 0.3808, 0.3312, 0.4112, 0.3084, 0.3969, 0.3364, 0.3808, 0.3312, 0.3974, 0.2984, 0.4334, 0.2862, 0.4112, 0.3084, 0.3974, 0.2984, 0.4234, 0.2724, 0.4614, 0.2719, 0.4334, 0.2862, 0.4234, 0.2724, 0.4562, 0.2558, 0.4938, 0.2668, 0.4614, 0.2719, 0.4562, 0.2558, 0.4925, 0.25, 0.5076, 0.2668, 0.4938, 0.2668, 0.4925, 0.25, 0.5089, 0.25, 0.3918, 0.3876, 0.3966, 0.418, 0.3804, 0.4233, 0.375, 0.389, 0.3966, 0.418, 0.4099, 0.4443, 0.3962, 0.4542, 0.3804, 0.4233, 0.4099, 0.4443, 0.4307, 0.4651, 0.4208, 0.4788, 0.3962, 0.4542, 0.4307, 0.4651, 0.457, 0.4784, 0.4517, 0.4946, 0.4208, 0.4788, 0.457, 0.4784, 0.4874, 0.4832, 0.486, 0.5, 0.4517, 0.4946, 0.4874, 0.4832, 0.5136, 0.4832, 0.5149, 0.5, 0.486, 0.5, 0.3918, 0.3688, 0.3918, 0.3876, 0.375, 0.389, 0.375, 0.3675, 0.7351, 0.5, 0.7351, 0.5, 0.7011, 0.5, 0.7011, 0.5, 0.625, 0.0, 0.6241, 0.0, 0.3759, 0.0, 0.375, 0.0, 0.375, 0.0, 0.4155, 0.0, 0.5844, 0.0, 0.625, 0.0, 0.625, 0.75, 0.627, 0.75, 0.8731, 0.75, 0.875, 0.75, 0.875, 0.75, 0.8344, 0.75, 0.6656, 0.75, 0.625, 0.75, 0.375, 0.75, 0.3776, 0.75, 0.6224, 0.75, 0.625, 0.75, 0.625, 0.75, 0.5844, 0.75, 0.4155, 0.75, 0.375, 0.75, 0.5752, 0.0, 0.4247, 0.0, 0.4341, 0.0, 0.5658, 0.0, 0.6748, 0.75, 0.8252, 0.75, 0.8158, 0.75, 0.6842, 0.75, 0.4247, 0.75, 0.5752, 0.75, 0.5658, 0.75, 0.4341, 0.75, 0.6842, 0.75, 0.8158, 0.75, 0.8158, 0.75, 0.6842, 0.75, 0.6842, 0.75, 0.8158, 0.75, 0.8254, 0.75, 0.6746, 0.75, 0.1841, 0.75, 0.3159, 0.75, 0.316, 0.75, 0.184, 0.75, 0.4341, 0.75, 0.5658, 0.75, 0.5658, 0.75, 0.434, 0.75, 0.5658, 0.0, 0.4341, 0.0, 0.434, 0.0, 0.5658, 0.0, 0.184, 0.75, 0.316, 0.75, 0.3256, 0.75, 0.1744, 0.75, 0.434, 0.75, 0.5658, 0.75, 0.5754, 0.75, 0.4244, 0.75, 0.5658, 0.0, 0.434, 0.0, 0.4244, 0.0, 0.5754, 0.0, 0.4244, 0.75, 0.5754, 0.75, 0.625, 0.75, 0.625, 0.75, 0.4226, 0.75, 0.1655, 0.75, 0.125, 0.75, 0.125, 0.75, 0.5844, 0.0, 0.625, 0.0, 0.625, 0.0, 0.6656, 0.75, 0.6207, 0.75, 0.625, 0.75, 0.4155, 0.75, 0.3707, 0.75, 0.375, 0.75, 0.125, 0.75, 0.1732, 0.75, 0.1715, 0.75, 0.375, 0.75, 0.3285, 0.75, 0.3268, 0.75, 0.5754, 0.75, 0.626, 0.75, 0.625, 0.75, 0.625, 0.0, 0.5754, 0.0, 0.625, 0.0, 0.4215, 0.0, 0.625, 0.0, 0.625, 0.0, 0.4226, 0.0, 0.625, 0.7965, 0.4215, 0.7965, 0.4226, 0.75, 0.625, 0.75, 0.1726, 0.75, 0.3274, 0.75, 0.3285, 0.75, 0.1715, 0.75, 0.3253, 0.75, 0.3345, 0.75, 0.4155, 0.75, 0.4247, 0.75, 0.1744, 0.75, 0.1726, 0.75, 0.125, 0.75, 0.125, 0.75, 0.6656, 0.75, 0.6748, 0.75, 0.5752, 0.75, 0.5844, 0.75, 0.5844, 0.0, 0.5752, 0.0, 0.625, 0.0, 0.625, 0.0, 0.3159, 0.75, 0.3253, 0.75, 0.4247, 0.75, 0.4341, 0.75, 0.1655, 0.75, 0.1747, 0.75, 0.125, 0.75, 0.125, 0.75, 0.6748, 0.75, 0.6842, 0.75, 0.5658, 0.75, 0.5752, 0.75, 0.5752, 0.0, 0.5658, 0.0, 0.625, 0.0, 0.625, 0.0, 0.1747, 0.75, 0.1841, 0.75, 0.125, 0.75, 0.125, 0.75, 0.316, 0.75, 0.3159, 0.75, 0.4341, 0.75, 0.434, 0.75, 0.6842, 0.75, 0.6842, 0.75, 0.5658, 0.75, 0.5658, 0.75, 0.5658, 0.0, 0.5658, 0.0, 0.625, 0.0, 0.625, 0.0, 0.1841, 0.75, 0.184, 0.75, 0.125, 0.75, 0.125, 0.75, 0.3256, 0.75, 0.316, 0.75, 0.434, 0.75, 0.4244, 0.75, 0.6842, 0.75, 0.6746, 0.75, 0.5754, 0.75, 0.5658, 0.75, 0.5658, 0.0, 0.5754, 0.0, 0.625, 0.0, 0.625, 0.0, 0.184, 0.75, 0.1744, 0.75, 0.125, 0.75, 0.125, 0.75, 0.3274, 0.75, 0.3256, 0.75, 0.4244, 0.75, 0.4226, 0.75, 0.5844, 0.0, 0.4155, 0.0, 0.4247, 0.0, 0.5752, 0.0, 0.625, 0.6104, 0.625, 0.75, 0.625, 0.75, 0.6746, 0.75, 0.8254, 0.75, 0.8064, 0.5443, 0.6735, 0.1455, 0.625, 0.1396, 0.625, 0.7965, 0.625, 0.75, 0.625, 0.75, 0.625, 0.7965, 0.625, 0.0, 0.625, 0.0, 0.625, 0.0, 0.625, 0.0, 0.625, 0.75, 0.625, 0.75, 0.625, 0.75, 0.625, 0.75, 0.625, 0.0, 0.625, 0.0, 0.625, 0.0, 0.625, 0.0, 0.625, 0.9535, 0.625, 0.7965, 0.625, 0.7965, 0.625, 0.9535, 0.625, 0.0, 0.625, 0.0, 0.625, 0.0, 0.625, 0.0, 0.625, 0.0, 0.625, 0.0, 0.625, 0.0, 0.625, 0.0, 0.625, 0.9535, 0.625, 0.7965, 0.625, 0.7965, 0.625, 0.9535, 0.625, 0.0, 0.625, 0.0, 0.625, 0.0, 0.625, 0.0, 0.625, 0.75, 0.625, 0.75, 0.625, 0.75, 0.625, 0.75, 0.625, 0.0, 0.625, 0.0, 0.625, 0.0, 0.625, 0.0, 0.625, 0.7965, 0.625, 0.75, 0.625, 0.75, 0.625, 0.7965, 0.625, 0.75, 0.626, 0.75, 0.626, 0.75, 0.625, 0.75, 0.626, 0.75, 0.626, 0.75, 0.626, 0.75, 0.626, 0.75, 0.625, 0.0, 0.625, 0.0, 0.625, 0.0, 0.625, 0.0, 0.6746, 0.75, 0.8254, 0.75, 0.8254, 0.75, 0.6746, 0.75, 0.625, 0.0, 0.625, 0.0, 0.625, 0.0, 0.625, 0.0, 0.625, 0.0, 0.625, 0.0, 0.625, 0.0, 0.625, 0.0, 0.625, 0.0, 0.625, 0.0, 0.625, 0.0, 0.625, 0.0, 0.625, 0.0, 0.625, 0.0, 0.625, 0.0, 0.625, 0.0, 0.625, 0.0, 0.625, 0.0, 0.6746, 0.75, 0.625, 0.75, 0.625, 0.75, 0.6715, 0.75, 0.6746, 0.75, 0.6746, 0.75, 0.8254, 0.75, 0.8254, 0.75, 0.6746, 0.75, 0.625, 0.0, 0.625, 0.0, 0.625, 0.0, 0.625, 0.0, 0.625, 0.75, 0.626, 0.75, 0.626, 0.75, 0.626, 0.75, 0.6259, 0.75, 0.625, 0.75, 0.6603, 0.75, 0.8397, 0.75, 0.8254, 0.75, 0.6746, 0.75, 0.625, 0.0, 0.625, 0.0, 0.625, 0.0, 0.625, 0.0, 0.6255, 0.75, 0.626, 0.75, 0.626, 0.75, 0.6255, 0.75, 0.7873, 0.75, 0.7127, 0.75, 0.71, 0.75, 0.79, 0.75, 0.8064, 0.5443, 0.8254, 0.75, 0.8254, 0.75, 0.8242, 0.7369, 0.8064, 0.5443, 0.625, 0.75, 0.625, 0.75, 0.625, 0.75, 0.625, 0.75, 0.625, 0.0, 0.625, 0.0, 0.625, 0.0, 0.625, 0.0, 0.625, 0.0, 0.625, 0.0, 0.625, 0.0, 0.625, 0.9535, 0.625, 0.7965, 0.625, 0.7965, 0.625, 0.9535, 0.625, 0.75, 0.625, 0.75, 0.625, 0.75, 0.625, 0.75, 0.625, 0.0, 0.625, 0.0, 0.625, 0.0, 0.625, 0.0, 0.625, 0.7965, 0.625, 0.75, 0.625, 0.75, 0.625, 0.7965, 0.625, 0.7965, 0.625, 0.75, 0.625, 0.75, 0.625, 0.7965, 0.625, 0.0, 0.625, 0.0, 0.625, 0.0, 0.625, 0.0, 0.625, 0.75, 0.625, 0.75, 0.625, 0.75, 0.625, 0.75, 0.625, 0.9535, 0.625, 0.7965, 0.625, 0.7965, 0.625, 0.9535, 0.625, 0.0, 0.625, 0.0, 0.625, 0.0, 0.625, 0.0, 0.625, 0.75, 0.625, 0.75, 0.6255, 0.75, 0.6255, 0.75, 0.6255, 0.75, 0.626, 0.75, 0.626, 0.75, 0.6255, 0.75, 0.626, 0.75, 0.626, 0.75, 0.626, 0.75, 0.626, 0.75, 0.6746, 0.75, 0.8254, 0.75, 0.8254, 0.75, 0.6746, 0.75, 0.625, 0.0, 0.625, 0.0, 0.625, 0.0, 0.625, 0.0, 0.626, 0.75, 0.626, 0.75, 0.626, 0.75, 0.626, 0.75, 0.6255, 0.75, 0.626, 0.75, 0.626, 0.75, 0.6255, 0.75, 0.7127, 0.75, 0.7873, 0.75, 0.79, 0.75, 0.71, 0.75, 0.625, 0.0, 0.625, 0.0, 0.625, 0.0, 0.625, 0.0, 0.6909, 0.75, 0.6872, 0.75, 0.7154, 0.75, 0.7127, 0.75, 0.8091, 0.75, 0.8128, 0.75, 0.7846, 0.75, 0.7873, 0.75, 0.625, 0.0, 0.625, 0.0, 0.625, 0.0, 0.625, 0.0, 0.625, 0.75, 0.625, 0.75, 0.625, 0.75, 0.625, 0.75, 0.625, 0.75, 0.625, 0.0, 0.625, 0.0, 0.625, 0.0, 0.625, 0.0, 0.625, 0.75, 0.625, 0.75, 0.625, 0.75, 0.625, 0.75, 0.625, 0.75, 0.625, 0.75, 0.625, 0.75, 0.6255, 0.75, 0.6255, 0.75, 0.625, 0.0, 0.625, 0.0, 0.625, 0.0, 0.625, 0.0, 0.625, 0.0, 0.625, 0.0, 0.8397, 0.75, 0.6603, 0.75, 0.6746, 0.75, 0.8254, 0.75, 0.6603, 0.75, 0.8397, 0.75, 0.8254, 0.75, 0.6746, 0.75, 0.8397, 0.75, 0.6603, 0.75, 0.6746, 0.75, 0.8254, 0.75, 0.625, 0.0, 0.625, 0.0, 0.625, 0.0, 0.625, 0.0, 0.625, 0.75, 0.6259, 0.75, 0.6255, 0.75, 0.625, 0.75, 0.6255, 0.75, 0.625, 0.75, 0.625, 0.75, 0.6255, 0.75, 0.625, 0.0, 0.625, 0.0, 0.625, 0.0, 0.625, 0.0, 0.6255, 0.75, 0.626, 0.75, 0.6257, 0.75, 0.6257, 0.75, 0.625, 0.0, 0.625, 0.0, 0.625, 0.0, 0.625, 0.0, 0.625, 0.0, 0.625, 0.0, 0.625, 0.0, 0.625, 0.0, 0.6259, 0.75, 0.626, 0.75, 0.626, 0.75, 0.6255, 0.75, 0.8254, 0.75, 0.6746, 0.75, 0.6746, 0.75, 0.8254, 0.75, 0.7154, 0.75, 0.7846, 0.75, 0.8071, 0.75, 0.6938, 0.75, 0.626, 0.75, 0.626, 0.75, 0.626, 0.75, 0.626, 0.75, 0.7127, 0.75, 0.7154, 0.75, 0.69, 0.75, 0.6931, 0.75, 0.625, 0.0, 0.625, 0.0, 0.625, 0.0, 0.625, 0.0, 0.7987, 0.75, 0.7011, 0.75, 0.71, 0.75, 0.79, 0.75, 0.7846, 0.75, 0.7154, 0.75, 0.6929, 0.75, 0.8062, 0.75, 0.626, 0.75, 0.626, 0.75, 0.626, 0.75, 0.626, 0.75, 0.79, 0.75, 0.71, 0.75, 0.7013, 0.75, 0.7989, 0.75, 0.8254, 0.75, 0.6746, 0.75, 0.6943, 0.75, 0.8076, 0.75, 0.6746, 0.75, 0.8254, 0.75, 0.8057, 0.75, 0.6924, 0.75, 0.625, 0.0, 0.625, 0.0, 0.625, 0.0, 0.625, 0.0, 0.625, 0.0, 0.625, 0.0, 0.625, 0.0, 0.625, 0.0, 0.626, 0.75, 0.626, 0.75, 0.626, 0.75, 0.626, 0.75, 0.626, 0.75, 0.626, 0.75, 0.626, 0.75, 0.626, 0.75, 0.625, 0.0, 0.625, 0.0, 0.625, 0.0, 0.625, 0.0, 0.625, 0.0, 0.625, 0.0, 0.625, 0.0, 0.625, 0.0, 0.625, 0.0, 0.625, 0.0, 0.625, 0.0, 0.625, 0.0, 0.626, 0.75, 0.626, 0.75, 0.626, 0.75, 0.626, 0.75, 0.626, 0.75, 0.626, 0.75, 0.626, 0.75, 0.626, 0.75, 0.8069, 0.75, 0.8036, 0.75, 0.79, 0.75, 0.7873, 0.75, 0.6746, 0.75, 0.8254, 0.75, 0.8254, 0.75, 0.6746, 0.75, 0.625, 0.75, 0.626, 0.75, 0.626, 0.75, 0.625, 0.75, 0.625, 0.7965, 0.625, 0.75, 0.625, 0.75, 0.625, 0.7965, 0.625, 0.0, 0.625, 0.0, 0.625, 0.0, 0.625, 0.0, 0.625, 0.75, 0.625, 0.75, 0.625, 0.75, 0.625, 0.75, 0.625, 0.0, 0.625, 0.0, 0.625, 0.0, 0.625, 0.0, 0.625, 0.9535, 0.625, 0.7965, 0.625, 0.7965, 0.625, 0.9535, 0.625, 0.0, 0.625, 0.0, 0.625, 0.0, 0.625, 0.0, 0.6746, 0.75, 0.8254, 0.75, 0.8254, 0.75, 0.6746, 0.75, 0.8254, 0.75, 0.6746, 0.75, 0.6746, 0.75, 0.6746, 0.75, 0.6746, 0.75, 0.8254, 0.75, 0.8254, 0.75, 0.8254, 0.75, 0.3918, 0.3688, 0.3969, 0.3364, 0.3969, 0.3364, 0.3918, 0.3688, 0.6032, 0.3355, 0.6082, 0.3674, 0.6082, 0.3674, 0.6032, 0.3355, 0.6082, 0.3674, 0.6082, 0.3886, 0.6082, 0.3886, 0.6082, 0.3674, 0.457, 0.4784, 0.4307, 0.4651, 0.4307, 0.4651, 0.457, 0.4784, 0.3918, 0.3876, 0.3918, 0.3688, 0.3918, 0.3688, 0.3918, 0.3876, 0.4614, 0.2719, 0.4938, 0.2668, 0.4938, 0.2668, 0.4614, 0.2719, 0.5697, 0.4653, 0.5437, 0.4785, 0.5437, 0.4785, 0.5697, 0.4653, 0.5395, 0.2718, 0.5672, 0.2859, 0.5672, 0.2859, 0.5395, 0.2718, 0.4099, 0.4443, 0.3966, 0.418, 0.3966, 0.418, 0.4099, 0.4443, 0.4112, 0.3084, 0.4334, 0.2862, 0.4334, 0.2862, 0.4112, 0.3084, 0.6035, 0.4187, 0.5903, 0.4447, 0.5903, 0.4447, 0.6035, 0.4187, 0.5891, 0.3078, 0.6032, 0.3355, 0.6032, 0.3355, 0.5891, 0.3078, 0.3918, 0.3688, 0.3969, 0.3364, 0.3969, 0.3364, 0.3918, 0.3688, 0.4938, 0.2668, 0.5076, 0.2668, 0.5076, 0.2668, 0.4938, 0.2668, 0.4874, 0.4832, 0.457, 0.4784, 0.457, 0.4784, 0.4874, 0.4832, 0.5437, 0.4785, 0.5136, 0.4832, 0.5136, 0.4832, 0.5437, 0.4785, 0.5076, 0.2668, 0.5395, 0.2718, 0.5395, 0.2718, 0.5076, 0.2668, 0.4307, 0.4651, 0.4099, 0.4443, 0.4099, 0.4443, 0.4307, 0.4651, 0.4334, 0.2862, 0.4614, 0.2719, 0.4614, 0.2719, 0.4334, 0.2862, 0.5903, 0.4447, 0.5697, 0.4653, 0.5697, 0.4653, 0.5903, 0.4447, 0.5672, 0.2859, 0.5891, 0.3078, 0.5891, 0.3078, 0.5672, 0.2859, 0.6082, 0.3886, 0.6035, 0.4187, 0.6035, 0.4187, 0.6082, 0.3886, 0.3966, 0.418, 0.3918, 0.3876, 0.3918, 0.3876, 0.3966, 0.418, 0.5136, 0.4832, 0.4874, 0.4832, 0.4874, 0.4832, 0.5136, 0.4832, 0.6082, 0.3886, 0.6035, 0.4187, 0.6035, 0.4187, 0.6082, 0.3886, 0.5437, 0.4785, 0.5136, 0.4832, 0.5136, 0.4832, 0.5437, 0.4785, 0.4307, 0.4651, 0.4099, 0.4443, 0.4099, 0.4443, 0.4307, 0.4651, 0.3969, 0.3364, 0.4112, 0.3084, 0.4112, 0.3084, 0.3969, 0.3364, 0.6032, 0.3355, 0.6082, 0.3674, 0.6082, 0.3674, 0.6032, 0.3355, 0.457, 0.4784, 0.4307, 0.4651, 0.4307, 0.4651, 0.457, 0.4784, 0.4112, 0.3084, 0.4334, 0.2862, 0.4334, 0.2862, 0.4112, 0.3084, 0.5891, 0.3078, 0.6032, 0.3355, 0.6032, 0.3355, 0.5891, 0.3078, 0.4874, 0.4832, 0.457, 0.4784, 0.457, 0.4784, 0.4874, 0.4832, 0.4334, 0.2862, 0.4614, 0.2719, 0.4614, 0.2719, 0.4334, 0.2862, 0.5672, 0.2859, 0.5891, 0.3078, 0.5891, 0.3078, 0.5672, 0.2859, 0.5136, 0.4832, 0.4874, 0.4832, 0.4874, 0.4832, 0.5136, 0.4832, 0.6082, 0.3886, 0.6035, 0.4187, 0.6035, 0.4187, 0.6082, 0.3886, 0.4614, 0.2719, 0.4938, 0.2668, 0.4938, 0.2668, 0.4614, 0.2719, 0.5395, 0.2718, 0.5672, 0.2859, 0.5672, 0.2859, 0.5395, 0.2718, 0.3918, 0.3876, 0.3918, 0.3688, 0.3918, 0.3688, 0.3918, 0.3876, 0.6035, 0.4187, 0.5903, 0.4447, 0.5903, 0.4447, 0.6035, 0.4187, 0.4938, 0.2668, 0.5076, 0.2668, 0.5076, 0.2668, 0.4938, 0.2668, 0.5076, 0.2668, 0.5395, 0.2718, 0.5395, 0.2718, 0.5076, 0.2668, 0.5903, 0.4447, 0.5697, 0.4653, 0.5697, 0.4653, 0.5903, 0.4447, 0.3966, 0.418, 0.3918, 0.3876, 0.3918, 0.3876, 0.3966, 0.418, 0.6082, 0.3674, 0.6082, 0.3886, 0.6082, 0.3886, 0.6082, 0.3674, 0.5697, 0.4653, 0.5437, 0.4785, 0.5437, 0.4785, 0.5697, 0.4653, 0.4099, 0.4443, 0.3966, 0.418, 0.3966, 0.418, 0.4099, 0.4443, 0.5437, 0.4785, 0.5136, 0.4832, 0.5136, 0.4832, 0.5437, 0.4785, 0.4614, 0.2719, 0.4938, 0.2668, 0.4938, 0.2668, 0.4614, 0.2719, 0.5395, 0.2718, 0.5672, 0.2859, 0.5672, 0.2859, 0.5395, 0.2718, 0.3918, 0.3876, 0.3918, 0.3688, 0.3918, 0.3688, 0.3918, 0.3876, 0.6035, 0.4187, 0.5903, 0.4447, 0.5903, 0.4447, 0.6035, 0.4187, 0.4938, 0.2668, 0.5076, 0.2668, 0.5076, 0.2668, 0.4938, 0.2668, 0.5076, 0.2668, 0.5395, 0.2718, 0.5395, 0.2718, 0.5076, 0.2668, 0.5903, 0.4447, 0.5697, 0.4653, 0.5697, 0.4653, 0.5903, 0.4447, 0.3966, 0.418, 0.3918, 0.3876, 0.3918, 0.3876, 0.3966, 0.418, 0.6082, 0.3674, 0.6082, 0.3886, 0.6082, 0.3886, 0.6082, 0.3674, 0.5697, 0.4653, 0.5437, 0.4785, 0.5437, 0.4785, 0.5697, 0.4653, 0.4099, 0.4443, 0.3966, 0.418, 0.3966, 0.418, 0.4099, 0.4443, 0.3918, 0.3688, 0.3969, 0.3364, 0.3969, 0.3364, 0.3918, 0.3688, 0.5437, 0.4785, 0.5136, 0.4832, 0.5136, 0.4832, 0.5437, 0.4785, 0.4307, 0.4651, 0.4099, 0.4443, 0.4099, 0.4443, 0.4307, 0.4651, 0.3969, 0.3364, 0.4112, 0.3084, 0.4112, 0.3084, 0.3969, 0.3364, 0.6032, 0.3355, 0.6082, 0.3674, 0.6082, 0.3674, 0.6032, 0.3355, 0.457, 0.4784, 0.4307, 0.4651, 0.4307, 0.4651, 0.457, 0.4784, 0.4112, 0.3084, 0.4334, 0.2862, 0.4334, 0.2862, 0.4112, 0.3084, 0.5891, 0.3078, 0.6032, 0.3355, 0.6032, 0.3355, 0.5891, 0.3078, 0.4874, 0.4832, 0.457, 0.4784, 0.457, 0.4784, 0.4874, 0.4832, 0.4334, 0.2862, 0.4614, 0.2719, 0.4614, 0.2719, 0.4334, 0.2862, 0.5672, 0.2859, 0.5891, 0.3078, 0.5891, 0.3078, 0.5672, 0.2859, 0.5136, 0.4832, 0.4874, 0.4832, 0.4874, 0.4832, 0.5136, 0.4832, 0.3966, 0.418, 0.3918, 0.3876, 0.3918, 0.3876, 0.3966, 0.418, 0.4307, 0.4651, 0.4099, 0.4443, 0.4099, 0.4443, 0.4307, 0.4651, 0.3969, 0.3364, 0.4112, 0.3084, 0.4112, 0.3084, 0.3969, 0.3364, 0.6032, 0.3355, 0.6082, 0.3674, 0.6082, 0.3674, 0.6032, 0.3355, 0.457, 0.4784, 0.4307, 0.4651, 0.4307, 0.4651, 0.457, 0.4784, 0.4112, 0.3084, 0.4334, 0.2862, 0.4334, 0.2862, 0.4112, 0.3084, 0.5891, 0.3078, 0.6032, 0.3355, 0.6032, 0.3355, 0.5891, 0.3078, 0.4874, 0.4832, 0.457, 0.4784, 0.457, 0.4784, 0.4874, 0.4832, 0.4334, 0.2862, 0.4614, 0.2719, 0.4614, 0.2719, 0.4334, 0.2862, 0.5672, 0.2859, 0.5891, 0.3078, 0.5891, 0.3078, 0.5672, 0.2859, 0.5136, 0.4832, 0.4874, 0.4832, 0.4874, 0.4832, 0.5136, 0.4832, 0.6082, 0.3886, 0.6035, 0.4187, 0.6035, 0.4187, 0.6082, 0.3886, 0.4614, 0.2719, 0.4938, 0.2668, 0.4938, 0.2668, 0.4614, 0.2719, 0.5395, 0.2718, 0.5672, 0.2859, 0.5672, 0.2859, 0.5395, 0.2718, 0.3918, 0.3876, 0.3918, 0.3688, 0.3918, 0.3688, 0.3918, 0.3876, 0.6035, 0.4187, 0.5903, 0.4447, 0.5903, 0.4447, 0.6035, 0.4187, 0.4938, 0.2668, 0.5076, 0.2668, 0.5076, 0.2668, 0.4938, 0.2668, 0.5076, 0.2668, 0.5395, 0.2718, 0.5395, 0.2718, 0.5076, 0.2668, 0.5903, 0.4447, 0.5697, 0.4653, 0.5697, 0.4653, 0.5903, 0.4447, 0.3966, 0.418, 0.3918, 0.3876, 0.3918, 0.3876, 0.3966, 0.418, 0.6082, 0.3674, 0.6082, 0.3886, 0.6082, 0.3886, 0.6082, 0.3674, 0.5697, 0.4653, 0.5437, 0.4785, 0.5437, 0.4785, 0.5697, 0.4653, 0.4099, 0.4443, 0.3966, 0.418, 0.3966, 0.418, 0.4099, 0.4443, 0.3918, 0.3688, 0.3969, 0.3364, 0.3969, 0.3364, 0.3918, 0.3688, 0.6035, 0.4187, 0.5903, 0.4447, 0.5903, 0.4447, 0.6035, 0.4187, 0.5076, 0.2668, 0.5395, 0.2718, 0.5395, 0.2718, 0.5076, 0.2668, 0.4112, 0.3084, 0.4334, 0.2862, 0.4334, 0.2862, 0.4112, 0.3084, 0.6082, 0.3674, 0.6082, 0.3886, 0.6082, 0.3886, 0.6082, 0.3674, 0.3918, 0.3688, 0.3969, 0.3364, 0.3969, 0.3364, 0.3918, 0.3688, 0.4938, 0.2668, 0.5076, 0.2668, 0.5076, 0.2668, 0.4938, 0.2668, 0.5697, 0.4653, 0.5437, 0.4785, 0.5437, 0.4785, 0.5697, 0.4653, 0.4099, 0.4443, 0.3966, 0.418, 0.3966, 0.418, 0.4099, 0.4443, 0.5903, 0.4447, 0.5697, 0.4653, 0.5697, 0.4653, 0.5903, 0.4447, 0.5437, 0.4785, 0.5136, 0.4832, 0.5136, 0.4832, 0.5437, 0.4785, 0.4307, 0.4651, 0.4099, 0.4443, 0.4099, 0.4443, 0.4307, 0.4651, 0.3969, 0.3364, 0.4112, 0.3084, 0.4112, 0.3084, 0.3969, 0.3364, 0.5136, 0.4832, 0.4874, 0.4832, 0.4874, 0.4832, 0.5136, 0.4832, 0.457, 0.4784, 0.4307, 0.4651, 0.4307, 0.4651, 0.457, 0.4784, 0.3918, 0.3876, 0.3918, 0.3688, 0.3918, 0.3688, 0.3918, 0.3876, 0.5891, 0.3078, 0.6032, 0.3355, 0.6032, 0.3355, 0.5891, 0.3078, 0.4874, 0.4832, 0.457, 0.4784, 0.457, 0.4784, 0.4874, 0.4832, 0.4334, 0.2862, 0.4614, 0.2719, 0.4614, 0.2719, 0.4334, 0.2862, 0.5672, 0.2859, 0.5891, 0.3078, 0.5891, 0.3078, 0.5672, 0.2859, 0.4614, 0.2719, 0.4938, 0.2668, 0.4938, 0.2668, 0.4614, 0.2719, 0.5395, 0.2718, 0.5672, 0.2859, 0.5672, 0.2859, 0.5395, 0.2718, 0.6032, 0.3355, 0.6082, 0.3674, 0.6082, 0.3674, 0.6032, 0.3355, 0.4437, 0.3729, 0.4469, 0.3527, 0.4537, 0.3393, 0.4643, 0.3287, 0.4777, 0.3219, 0.4979, 0.3187, 0.5035, 0.3187, 0.5233, 0.3219, 0.5362, 0.3285, 0.5465, 0.3388, 0.5531, 0.3517, 0.5563, 0.3715, 0.5563, 0.3845, 0.5534, 0.4024, 0.5477, 0.4137, 0.5387, 0.4227, 0.5274, 0.4284, 0.5095, 0.4313, 0.4915, 0.4313, 0.4732, 0.4284, 0.4617, 0.4225, 0.4525, 0.4133, 0.4466, 0.4018, 0.4437, 0.3835, 0.626, 0.75, 0.626, 0.75, 0.626, 0.75, 0.626, 0.75, 0.626, 0.75, 0.626, 0.75, 0.626, 0.75, 0.626, 0.75, 0.7989, 0.75, 0.7013, 0.75, 0.7013, 0.75, 0.7989, 0.75, 0.7011, 0.75, 0.7987, 0.75, 0.7987, 0.75, 0.7011, 0.75, 0.7989, 0.75, 0.7013, 0.75, 0.7013, 0.75, 0.7989, 0.75, 0.7011, 0.75, 0.7987, 0.75, 0.7987, 0.75, 0.7011, 0.75, 0.625, 0.0, 0.625, 0.0, 0.625, 0.0, 0.625, 0.0, 0.7989, 0.75, 0.7013, 0.75, 0.7013, 0.75, 0.7989, 0.75, 0.5534, 0.4024, 0.5563, 0.3845, 0.6082, 0.3886, 0.6035, 0.4187, 0.5477, 0.4137, 0.5534, 0.4024, 0.6035, 0.4187, 0.5903, 0.4447, 0.5387, 0.4227, 0.5477, 0.4137, 0.5903, 0.4447, 0.5697, 0.4653, 0.5274, 0.4284, 0.5387, 0.4227, 0.5697, 0.4653, 0.5437, 0.4785, 0.5095, 0.4313, 0.5274, 0.4284, 0.5437, 0.4785, 0.5136, 0.4832, 0.5563, 0.3715, 0.5531, 0.3517, 0.6032, 0.3355, 0.6082, 0.3674, 0.5531, 0.3517, 0.5465, 0.3388, 0.5891, 0.3078, 0.6032, 0.3355, 0.5465, 0.3388, 0.5362, 0.3285, 0.5672, 0.2859, 0.5891, 0.3078, 0.5362, 0.3285, 0.5233, 0.3219, 0.5395, 0.2718, 0.5672, 0.2859, 0.5233, 0.3219, 0.5035, 0.3187, 0.5076, 0.2668, 0.5395, 0.2718, 0.5563, 0.3845, 0.5563, 0.3715, 0.6082, 0.3674, 0.6082, 0.3886, 0.4469, 0.3527, 0.4437, 0.3729, 0.3918, 0.3688, 0.3969, 0.3364, 0.4537, 0.3393, 0.4469, 0.3527, 0.3969, 0.3364, 0.4112, 0.3084, 0.4643, 0.3287, 0.4537, 0.3393, 0.4112, 0.3084, 0.4334, 0.2862, 0.4777, 0.3219, 0.4643, 0.3287, 0.4334, 0.2862, 0.4614, 0.2719, 0.4979, 0.3187, 0.4777, 0.3219, 0.4614, 0.2719, 0.4938, 0.2668, 0.5035, 0.3187, 0.4979, 0.3187, 0.4938, 0.2668, 0.5076, 0.2668, 0.4437, 0.3835, 0.4466, 0.4018, 0.3966, 0.418, 0.3918, 0.3876, 0.4466, 0.4018, 0.4525, 0.4133, 0.4099, 0.4443, 0.3966, 0.418, 0.4525, 0.4133, 0.4617, 0.4225, 0.4307, 0.4651, 0.4099, 0.4443, 0.4617, 0.4225, 0.4732, 0.4284, 0.457, 0.4784, 0.4307, 0.4651, 0.4732, 0.4284, 0.4915, 0.4313, 0.4874, 0.4832, 0.457, 0.4784, 0.4915, 0.4313, 0.5095, 0.4313, 0.5136, 0.4832, 0.4874, 0.4832, 0.4437, 0.3729, 0.4437, 0.3835, 0.3918, 0.3876, 0.3918, 0.3688, 0.6082, 0.3886, 0.6035, 0.4187, 0.6035, 0.4187, 0.6082, 0.3886, 0.8254, 0.75, 0.6746, 0.75, 0.6746, 0.75, 0.8254, 0.75, 0.626, 0.75, 0.626, 0.75, 0.626, 0.75, 0.626, 0.75, 0.626, 0.75, 0.626, 0.75, 0.626, 0.75, 0.626, 0.75, 0.625, 0.0, 0.625, 0.0, 0.625, 0.0, 0.625, 0.0, 0.6746, 0.75, 0.8254, 0.75, 0.8254, 0.75, 0.6746, 0.75, 0.0, 0.0, 0.6746, 0.75, 0.625, 0.0, 0.0, 0.0, 0.8254, 0.75, 0.6746, 0.75, 0.6746, 0.75, 0.8254, 0.75, 0.625, 0.0, 0.625, 0.0, 0.625, 0.0, 0.625, 0.0, 0.6746, 0.75, 0.8254, 0.75, 0.8254, 0.75, 0.6746, 0.75, 0.625, 0.0, 0.625, 0.0, 0.625, 0.0, 0.625, 0.0, 0.625, 0.0, 0.625, 0.0, 0.625, 0.0, 0.625, 0.0, 0.625, 0.0, 0.625, 0.0, 0.625, 0.0, 0.625, 0.0, 0.625, 0.0, 0.625, 0.0, 0.625, 0.0, 0.625, 0.0, 0.625, 0.0, 0.625, 0.0, 0.625, 0.0, 0.625, 0.0, 0.625, 0.0, 0.625, 0.0, 0.625, 0.0, 0.625, 0.0, 0.625, 0.0, 0.625, 0.0, 0.625, 0.0, 0.625, 0.0, 0.625, 0.0, 0.625, 0.0, 0.625, 0.0, 0.625, 0.0, 0.625, 0.0, 0.625, 0.0, 0.625, 0.0, 0.625, 0.0, 0.625, 0.0, 0.625, 0.0, 0.625, 0.0, 0.625, 0.0, 0.625, 0.0, 0.625, 0.0, 0.625, 0.0, 0.625, 0.0, 0.625, 0.0, 0.625, 0.0, 0.625, 0.0, 0.625, 0.0, 0.625, 0.0, 0.625, 0.0, 0.625, 0.0, 0.625, 0.0, 0.625, 0.0, 0.625, 0.0, 0.625, 0.0, 0.625, 0.0, 0.625, 0.0, 0.625, 0.0, 0.625, 0.0, 0.625, 0.0, 0.625, 0.0, 0.625, 0.0, 0.625, 0.0, 0.625, 0.0, 0.625, 0.0, 0.625, 0.0, 0.625, 0.0, 0.625, 0.0, 0.625, 0.0, 0.625, 0.0, 0.625, 0.0, 0.625, 0.0, 0.625, 0.0, 0.625, 0.0, 0.625, 0.0, 0.625, 0.0, 0.625, 0.0, 0.625, 0.0, 0.625, 0.0, 0.625, 0.0, 0.625, 0.0, 0.625, 0.0, 0.625, 0.0, 0.625, 0.0, 0.625, 0.0, 0.625, 0.0, 0.625, 0.0, 0.625, 0.0, 0.625, 0.0, 0.625, 0.0, 0.625, 0.0, 0.625, 0.0, 0.625, 0.0, 0.625, 0.0, 0.625, 0.0, 0.625, 0.0, 0.625, 0.0, 0.625, 0.0, 0.625, 0.0, 0.625, 0.0, 0.625, 0.0, 0.625, 0.0, 0.625, 0.0, 0.625, 0.0, 0.625, 0.0, 0.625, 0.0, 0.625, 0.0, 0.625, 0.0, 0.625, 0.0, 0.625, 0.0, 0.625, 0.0, 0.625, 0.0, 0.625, 0.0, 0.625, 0.0, 0.625, 0.0, 0.625, 0.0, 0.625, 0.0, 0.625, 0.0, 0.625, 0.0, 0.625, 0.0, 0.625, 0.0, 0.625, 0.0, 0.625, 0.0, 0.625, 0.0, 0.625, 0.0, 0.625, 0.0, 0.625, 0.0, 0.625, 0.0, 0.625, 0.0, 0.625, 0.0, 0.625, 0.0, 0.625, 0.0, 0.625, 0.0, 0.625, 0.0, 0.625, 0.0, 0.625, 0.0, 0.625, 0.0, 0.625, 0.0, 0.625, 0.0, 0.625, 0.0, 0.625, 0.0, 0.625, 0.0, 0.625, 0.0, 0.625, 0.0, 0.625, 0.0, 0.625, 0.0, 0.625, 0.0, 0.625, 0.0, 0.625, 0.0, 0.625, 0.0, 0.625, 0.0, 0.625, 0.0, 0.625, 0.0, 0.625, 0.0, 0.625, 0.0, 0.625, 0.0, 0.625, 0.0, 0.625, 0.0, 0.625, 0.0, 0.625, 0.0, 0.625, 0.0, 0.625, 0.0, 0.625, 0.0, 0.625, 0.0, 0.625, 0.0, 0.625, 0.0, 0.625, 0.0, 0.625, 0.0, 0.625, 0.0, 0.625, 0.0, 0.625, 0.0, 0.625, 0.0, 0.625, 0.0, 0.625, 0.0, 0.625, 0.0, 0.625, 0.0, 0.625, 0.0, 0.625, 0.0, 0.625, 0.0, 0.625, 0.0, 0.625, 0.0, 0.625, 0.0, 0.625, 0.0, 0.625, 0.0, 0.625, 0.0, 0.625, 0.0, 0.625, 0.0, 0.625, 0.0, 0.625, 0.0, 0.625, 0.0, 0.625, 0.0, 0.625, 0.0, 0.625, 0.0, 0.625, 0.0, 0.625, 0.0, 0.625, 0.0, 0.625, 0.0, 0.625, 0.0, 0.625, 0.0, 0.625, 0.0, 0.625, 0.0, 0.625, 0.0, 0.625, 0.0, 0.625, 0.0, 0.625, 0.0, 0.625, 0.0, 0.625, 0.0, 0.625, 0.0, 0.625, 0.0, 0.625, 0.0, 0.625, 0.0, 0.625, 0.0, 0.625, 0.0, 0.625, 0.0, 0.625, 0.0, 0.625, 0.0, 0.625, 0.0, 0.625, 0.0, 0.625, 0.0, 0.625, 0.0, 0.625, 0.0, 0.625, 0.0, 0.625, 0.0, 0.625, 0.0, 0.625, 0.0, 0.625, 0.0, 0.625, 0.0, 0.625, 0.0, 0.625, 0.0, 0.625, 0.0, 0.625, 0.0, 0.625, 0.0, 0.625, 0.0, 0.625, 0.0, 0.625, 0.0, 0.625, 0.0, 0.625, 0.0, 0.625, 0.0, 0.625, 0.0, 0.625, 0.0, 0.625, 0.0, 0.625, 0.0, 0.625, 0.0, 0.625, 0.0, 0.625, 0.0, 0.625, 0.0, 0.625, 0.0, 0.625, 0.0, 0.625, 0.0, 0.625, 0.0, 0.625, 0.0, 0.625, 0.0, 0.625, 0.0, 0.625, 0.0, 0.625, 0.0, 0.625, 0.0, 0.625, 0.0, 0.625, 0.0, 0.625, 0.0, 0.625, 0.0, 0.625, 0.0, 0.625, 0.0, 0.625, 0.0, 0.625, 0.0, 0.625, 0.0, 0.625, 0.0, 0.625, 0.0, 0.625, 0.0, 0.625, 0.0, 0.625, 0.0, 0.625, 0.0, 0.625, 0.0, 0.625, 0.0, 0.625, 0.0, 0.625, 0.0, 0.625, 0.0, 0.625, 0.0, 0.625, 0.0, 0.625, 0.0, 0.625, 0.0, 0.625, 0.0, 0.625, 0.0, 0.625, 0.0, 0.625, 0.0, 0.625, 0.0, 0.625, 0.0, 0.625, 0.0, 0.625, 0.0, 0.625, 0.0, 0.625, 0.0, 0.625, 0.0, 0.625, 0.0, 0.625, 0.0, 0.625, 0.0, 0.625, 0.0, 0.625, 0.0, 0.625, 0.0, 0.625, 0.0, 0.625, 0.0, 0.625, 0.0, 0.625, 0.0, 0.625, 0.0, 0.625, 0.0, 0.625, 0.0, 0.625, 0.0, 0.625, 0.0, 0.625, 0.0, 0.625, 0.0, 0.625, 0.0, 0.625, 0.0, 0.625, 0.0, 0.625, 0.0, 0.625, 0.0, 0.625, 0.0, 0.625, 0.0, 0.625, 0.0, 0.625, 0.0, 0.625, 0.0, 0.625, 0.0, 0.625, 0.0, 0.625, 0.0, 0.625, 0.0, 0.625, 0.0, 0.625, 0.0, 0.625, 0.0, 0.625, 0.0, 0.625, 0.0, 0.625, 0.0, 0.625, 0.0, 0.625, 0.0, 0.625, 0.0, 0.625, 0.0, 0.625, 0.0, 0.625, 0.0, 0.625, 0.0, 0.625, 0.0, 0.625, 0.0, 0.625, 0.0, 0.625, 0.0, 0.625, 0.0, 0.625, 0.0, 0.625, 0.0, 0.625, 0.0, 0.625, 0.0, 0.625, 0.0, 0.625, 0.0, 0.625, 0.0, 0.625, 0.0, 0.625, 0.0, 0.625, 0.0, 0.625, 0.0, 0.625, 0.0, 0.625, 0.0, 0.625, 0.0, 0.625, 0.0, 0.625, 0.0, 0.625, 0.0, 0.625, 0.0, 0.625, 0.0, 0.625, 0.0, 0.625, 0.0, 0.625, 0.0, 0.625, 0.0, 0.625, 0.0, 0.625, 0.0, 0.625, 0.0, 0.625, 0.0, 0.625, 0.0, 0.625, 0.0, 0.625, 0.0, 0.625, 0.0, 0.625, 0.0, 0.625, 0.0, 0.625, 0.0, 0.625, 0.0, 0.625, 0.0, 0.625, 0.0, 0.625, 0.0, 0.625, 0.0, 0.625, 0.0, 0.625, 0.0, 0.625, 0.0, 0.625, 0.0, 0.625, 0.0, 0.625, 0.0, 0.625, 0.0, 0.625, 0.0, 0.625, 0.0, 0.625, 0.0, 0.625, 0.0, 0.625, 0.0, 0.625, 0.0, 0.625, 0.0, 0.625, 0.0, 0.625, 0.0, 0.625, 0.0, 0.625, 0.0, 0.625, 0.0, 0.625, 0.0, 0.625, 0.0, 0.625, 0.0, 0.625, 0.0, 0.625, 0.0, 0.625, 0.0, 0.625, 0.0, 0.625, 0.0, 0.625, 0.0, 0.625, 0.0, 0.625, 0.0, 0.625, 0.0, 0.625, 0.0, 0.625, 0.0, 0.625, 0.0, 0.625, 0.0, 0.625, 0.0, 0.625, 0.0, 0.625, 0.0, 0.625, 0.0, 0.625, 0.0, 0.625, 0.0, 0.625, 0.0, 0.625, 0.0, 0.625, 0.0, 0.625, 0.0, 0.625, 0.0, 0.625, 0.0, 0.625, 0.0, 0.625, 0.0, 0.625, 0.0, 0.625, 0.0, 0.625, 0.0, 0.625, 0.0, 0.625, 0.0, 0.625, 0.0, 0.625, 0.0, 0.625, 0.0, 0.625, 0.0, 0.625, 0.0, 0.625, 0.0, 0.625, 0.0, 0.625, 0.0, 0.625, 0.0, 0.625, 0.0, 0.625, 0.0, 0.625, 0.0, 0.625, 0.0, 0.625, 0.0, 0.625, 0.0, 0.625, 0.0, 0.625, 0.0, 0.625, 0.0, 0.625, 0.0, 0.625, 0.0, 0.625, 0.0, 0.625, 0.0, 0.625, 0.0, 0.625, 0.0, 0.625, 0.0, 0.625, 0.0, 0.625, 0.0, 0.625, 0.0, 0.625, 0.0, 0.625, 0.0, 0.625, 0.0, 0.625, 0.0, 0.625, 0.0, 0.625, 0.0, 0.625, 0.0, 0.625, 0.0, 0.625, 0.0, 0.625, 0.0, 0.625, 0.0, 0.625, 0.0, 0.625, 0.0, 0.625, 0.0, 0.625, 0.0, 0.625, 0.0, 0.625, 0.0, 0.625, 0.0, 0.625, 0.0, 0.625, 0.0, 0.625, 0.0, 0.625, 0.0, 0.625, 0.0, 0.625, 0.0, 0.625, 0.0, 0.625, 0.0, 0.625, 0.0, 0.625, 0.0, 0.625, 0.0, 0.625, 0.0, 0.625, 0.0, 0.625, 0.0, 0.625, 0.0, 0.625, 0.0, 0.625, 0.0, 0.625, 0.0, 0.625, 0.0, 0.625, 0.0, 0.625, 0.0, 0.625, 0.0, 0.625, 0.0, 0.625, 0.0, 0.625, 0.0, 0.625, 0.0, 0.625, 0.0, 0.625, 0.0, 0.625, 0.0, 0.625, 0.0, 0.625, 0.0, 0.625, 0.0, 0.625, 0.0, 0.625, 0.0, 0.625, 0.0, 0.625, 0.0, 0.625, 0.0, 0.625, 0.0, 0.625, 0.0, 0.625, 0.0, 0.625, 0.0, 0.625, 0.0, 0.625, 0.0, 0.625, 0.0, 0.625, 0.0, 0.625, 0.0, 0.625, 0.0, 0.625, 0.0, 0.625, 0.0, 0.625, 0.0, 0.625, 0.0, 0.625, 0.0, 0.625, 0.0, 0.625, 0.0, 0.625, 0.0, 0.625, 0.0, 0.7012, 0.75, 0.7986, 0.75, 0.7988, 0.75, 0.7014, 0.75, 0.626, 0.75, 0.626, 0.75, 0.626, 0.75, 0.626, 0.75, 0.7011, 0.75, 0.7987, 0.75, 0.7987, 0.75, 0.7011, 0.75, 0.625, 0.0, 0.625, 0.0, 0.625, 0.0, 0.625, 0.0, 0.81, 0.75, 0.8069, 0.75, 0.7873, 0.75, 0.7846, 0.75, 0.625, 0.0, 0.625, 0.0, 0.625, 0.0, 0.625, 0.0, 0.626, 0.75, 0.626, 0.75, 0.626, 0.75, 0.626, 0.75, 0.626, 0.75, 0.626, 0.75, 0.626, 0.75, 0.626, 0.75, 0.625, 0.0, 0.625, 0.0, 0.625, 0.0, 0.625, 0.0, 0.626, 0.75, 0.626, 0.75, 0.626, 0.75, 0.626, 0.75, 0.625, 0.0, 0.625, 0.0, 0.625, 0.0, 0.625, 0.0, 0.71, 0.75, 0.7127, 0.75, 0.6931, 0.75, 0.6964, 0.75, 0.8052, 0.75, 0.8091, 0.75, 0.7873, 0.75, 0.79, 0.75, 0.6948, 0.75, 0.6909, 0.75, 0.7127, 0.75, 0.71, 0.75, 0.7154, 0.75, 0.7846, 0.75, 0.7873, 0.75, 0.7127, 0.75, 0.7846, 0.75, 0.7154, 0.75, 0.7127, 0.75, 0.7873, 0.75])
me_cube.materials.append(mat_gray_plastic)
me_cube.materials.append(mat_yellow_plastic)
me_cube.materials.append(mat_black_plastic)
me_cube.materials.append(mat_orange_plastic)
me_cube.materials.append(mat_blue_plastic)
me_cube.use_remesh_preserve_volume = False
me_cube.use_remesh_preserve_attributes = False
me_cube.use_mirror_vertex_groups = False
me_cube.update()

# ---- objects
ob_cube = bpy.data.objects.new('Cube', me_cube)
ob_light = bpy.data.objects.new('Light', light_light)
ob_camera = bpy.data.objects.new('Camera', cam_camera)

# ---- transforms, parenting, visibility, modifiers, constraints
ob_cube.location = (-0.1383, 0.0, 0.0)
ob_cube.lock_rotations_4d = False
ob_cube.empty_display_type = 'ARROWS'
ob_cube.lineart.crease_threshold = 0.0
_vg = ob_cube.vertex_groups.new(name='Bone')
_vg = ob_cube.vertex_groups.new(name='Bone.001')
_vg = ob_cube.vertex_groups.new(name='Bone.002')
_vg = ob_cube.vertex_groups.new(name='Bone.003')
_vg = ob_cube.vertex_groups.new(name='Bone.004')
_vg = ob_cube.vertex_groups.new(name='Bone.005')
_vg = ob_cube.vertex_groups.new(name='Bone.006')
ob_light.parent = ob_cube
ob_light.location = (4.076, 1.005, 5.904)
ob_light.rotation_euler = (0.6503, 0.05522, 1.866)
ob_light.scale = (1.0, 1.0, 1.0)
ob_light.lock_rotations_4d = False
ob_light.empty_display_type = 'ARROWS'
ob_light.color = (0.0, 0.0, 0.0, 0.0)
ob_light.lineart.crease_threshold = 0.0
ob_camera.parent = ob_cube
ob_camera.location = (7.359, -6.926, 4.958)
ob_camera.rotation_euler = (1.109, -4.651e-08, 0.8149)
ob_camera.lock_rotations_4d = False
ob_camera.empty_display_type = 'ARROWS'
ob_camera.color = (0.0, 0.0, 0.0, 0.0)
ob_camera.display_type = 'WIRE'
ob_camera.lineart.crease_threshold = 0.0

# ---- collection membership
col_collection.objects.link(ob_cube)
col_collection.objects.link(ob_light)
col_collection.objects.link(ob_camera)

# ---- scene / render settings (as saved in the file)
scene.camera = ob_camera
scene.frame_start = 1; scene.frame_end = 250; scene.frame_set(0)
scene.render.engine = 'BLENDER_EEVEE_NEXT'
scene.cycles.sampling_pattern = 'TABULATED_SOBOL'
scene.cycles.use_light_tree = False
scene.view_settings.view_transform = 'Filmic'
bpy.context.view_layer.update()
